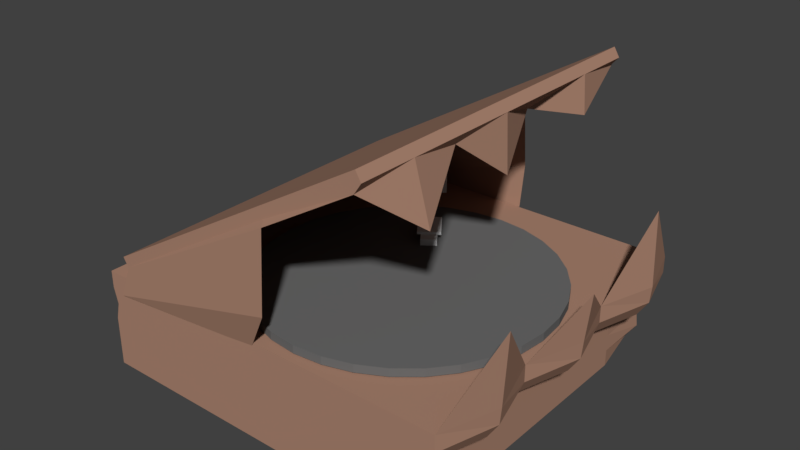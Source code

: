 # Source: mimic_record_player.blend  (saved by Blender 2.78.0; exported with 4.5.12 LTS)
import bpy
from mathutils import Matrix  # noqa: F401  (used for matrix-valued properties, if any)

bpy.ops.wm.read_factory_settings(use_empty=True)
scene = bpy.context.scene
scene.name = 'Scene'

# ---- collections
col_collection_1 = bpy.data.collections.new('Collection 1'); scene.collection.children.link(col_collection_1)

# ---- materials (node trees are filled in below, after node groups)
mat_metal = bpy.data.materials.new('Metal')
mat_metal.alpha_threshold = 0.0
mat_metal.use_transparent_shadow = False
mat_metal.roughness = 0.5
mat_wood = bpy.data.materials.new('Wood')
mat_wood.alpha_threshold = 0.0
mat_wood.use_transparent_shadow = False
mat_wood.preview_render_type = 'CUBE'
mat_wood.diffuse_color = (0.4125, 0.2346, 0.1651, 1.0)
mat_wood.roughness = 0.5
mat_wood.specular_intensity = 0.6145
mat_vinyl = bpy.data.materials.new('Vinyl')
mat_vinyl.alpha_threshold = 0.0
mat_vinyl.use_transparent_shadow = False
mat_vinyl.diffuse_color = (0.1523, 0.1523, 0.1523, 1.0)
mat_vinyl.roughness = 0.5

# ---- material node trees

# ---- world
world_world = bpy.data.worlds.new('World'); scene.world = world_world
world_world.color = (0.05088, 0.05088, 0.05088)
world_world.use_sun_shadow = False
world_world.sun_shadow_jitter_overblur = 0.0
world_world.cycles.sampling_method = 'MANUAL'

# ---- meshes
me_cube_001 = bpy.data.meshes.new('Cube.001')
me_cube_001.from_pydata([(-1.0, -1.0, -0.5953), (-1.0, -1.0, 0.7864), (-1.0, 1.0, -0.5953), (-1.0, 0.9485, 0.8357), (1.0, -1.0, -0.5953), (1.0, -1.0, 0.5294), (1.0, 1.0, -0.5953), (1.0, 0.9485, 0.5787), (-1.0, 0.0, -0.5953), (-1.0, -1.0, 0.0), (-1.0, 0.0, 1.0), (-1.0, 1.0, 0.0), (0.0, 1.0, -0.5953), (0.0, 0.9485, 0.8357), (1.0, 1.0, 0.0), (1.0, 0.0, -0.5953), (1.0, 0.0, 0.743), (1.0, -1.0, 0.0), (0.0, -1.0, -0.5953), (0.0, -1.0, 0.7864), (0.0, 0.0, 1.0), (0.0, -1.0, 0.0), (1.0, 0.0, 0.0), (0.0, 1.0, 0.0), (-1.0, 0.0, 0.0), (-1.0, -0.5, -0.5953), (-1.0, -1.0, 0.5), (-1.0, 0.5, 1.0), (-1.0, 1.0, -0.5), (-0.5, 1.0, -0.5953), (0.5, 0.9485, 0.8357), (1.0, 1.0, -0.5), (1.0, 0.5, -0.5953), (1.0, -0.5, 0.743), (1.0, -1.0, -0.5), (0.5, -1.0, -0.5953), (-0.5, -1.0, 0.7864), (-1.0, 0.5, -0.5953), (-1.0, -1.0, -0.5), (-1.0, -0.5, 1.0), (-1.0, 1.0, 0.5), (0.5, 1.0, -0.5953), (-0.5, 0.9485, 0.8357), (1.0, 1.0, 0.5), (1.0, -0.5, -0.5953), (1.0, 0.5, 0.743), (1.0, -1.0, 0.5), (-0.5, -1.0, -0.5953), (0.5, -1.0, 0.7864), (0.0, -0.5, 1.0), (0.0, 0.5, 1.0), (0.5, 0.0, 1.0), (-0.5, 0.0, 1.0), (0.0, -0.5, -0.5953), (-0.5, 0.0, -0.5953), (0.5, 0.0, -0.5953), (-0.5, -1.0, 0.0), (0.5, -1.0, 0.0), (0.0, -1.0, -0.5), (0.0, -1.0, 0.5), (1.0, -0.5, 0.0), (1.0, 0.5, 0.0), (1.0, 0.0, -0.5), (1.0, 0.0, 0.5), (0.5, 1.0, 0.0), (-0.5, 1.0, 0.0), (0.0, 1.0, -0.5), (0.0, 1.0, 0.5), (-1.0, 0.5, 0.0), (-1.0, -0.5, 0.0), (-1.0, 0.0, -0.5), (-1.0, 0.0, 0.5), (-1.0, -0.5, 0.5), (-1.0, -0.5, -0.5), (-1.0, 0.5, -0.5), (-0.5, 1.0, 0.5), (-0.5, 1.0, -0.5), (0.5, 1.0, -0.5), (1.0, 0.5, 0.5), (1.0, 0.5, -0.5), (1.0, -0.5, -0.5), (0.5, -1.0, 0.5), (0.5, -1.0, -0.5), (-0.5, -1.0, -0.5), (-0.01392, 0.5304, -0.6481), (-0.5, 0.5, 1.0), (0.5, 0.5, 1.0), (0.5, -0.5, 1.0), (-0.5, -0.5, 1.0), (-0.5, -1.0, 0.5), (1.0, -0.5, 0.5), (0.5, 1.0, 0.5), (-1.0, 0.5, 0.5), (0.0, 0.0, -2.824), (0.3623, 0.0, -2.824), (-1.49e-08, -0.3623, -2.824), (-0.3623, 0.0, -2.824), (5.96e-08, 0.3623, -2.824)], [], [(92, 27, 3, 40), (91, 30, 7, 43), (90, 33, 5, 46), (89, 36, 1, 26), (53, 44, 4, 35), (88, 39, 1, 36), (87, 49, 19, 48), (86, 50, 20, 51), (85, 27, 10, 52), (53, 18, 47), (84, 32, 15, 55), (83, 56, 9, 38), (82, 57, 21, 58), (81, 48, 19, 59), (80, 60, 17, 34), (79, 61, 22, 62), (78, 45, 16, 63), (77, 64, 14, 31), (76, 65, 23, 66), (75, 42, 13, 67), (74, 68, 11, 28), (73, 69, 24, 70), (72, 39, 10, 71), (69, 72, 71, 24), (9, 26, 72, 69), (26, 1, 39, 72), (25, 73, 70, 8), (0, 38, 73, 25), (38, 9, 69, 73), (37, 74, 28, 2), (8, 70, 74, 37), (70, 24, 68, 74), (65, 75, 67, 23), (11, 40, 75, 65), (40, 3, 42, 75), (29, 76, 66, 12), (2, 28, 76, 29), (28, 11, 65, 76), (41, 77, 31, 6), (12, 66, 77, 41), (66, 23, 64, 77), (61, 78, 63, 22), (14, 43, 78, 61), (43, 7, 45, 78), (32, 79, 62, 15), (6, 31, 79, 32), (31, 14, 61, 79), (44, 80, 34, 4), (15, 62, 80, 44), (62, 22, 60, 80), (57, 81, 59, 21), (17, 46, 81, 57), (46, 5, 48, 81), (35, 82, 58, 18), (4, 34, 82, 35), (34, 17, 57, 82), (47, 83, 38, 0), (18, 58, 83, 47), (58, 21, 56, 83), (12, 41, 84), (41, 6, 32, 84), (37, 84, 54, 8), (2, 29, 84, 37), (29, 12, 84), (25, 53, 47, 0), (8, 54, 53, 25), (54, 84, 97, 96), (50, 85, 52, 20), (13, 42, 85, 50), (42, 3, 27, 85), (45, 86, 51, 16), (7, 30, 86, 45), (30, 13, 50, 86), (33, 87, 48, 5), (16, 51, 87, 33), (51, 20, 49, 87), (49, 88, 36, 19), (20, 52, 88, 49), (52, 10, 39, 88), (53, 35, 18), (55, 15, 44, 53), (56, 89, 26, 9), (21, 59, 89, 56), (59, 19, 36, 89), (60, 90, 46, 17), (22, 63, 90, 60), (63, 16, 33, 90), (64, 91, 43, 14), (23, 67, 91, 64), (67, 13, 30, 91), (68, 92, 40, 11), (24, 71, 92, 68), (71, 10, 27, 92), (97, 93, 96), (97, 94, 93), (96, 93, 95), (93, 94, 95), (84, 55, 94, 97), (53, 54, 96, 95), (55, 53, 95, 94)])
_uv = me_cube_001.uv_layers.new(name='UVMap')
_uv.uv.foreach_set('vector', [0.06481, 0.6666, 0.06481, 0.7272, 0.02503, 0.7092, 0.02046, 0.6687, 0.1377, 0.6635, 0.111, 0.6605, 0.1302, 0.6327, 0.1364, 0.6357, 0.1404, 0.5503, 0.1209, 0.5503, 0.1393, 0.5219, 0.1417, 0.5219, 0.1767, 0.5821, 0.1767, 0.5474, 0.2199, 0.5493, 0.2199, 0.584, 0.1758, 0.6082, 0.1758, 0.5135, 0.2234, 0.5135, 0.2234, 0.5608, 0.0766, 0.6827, 0.07668, 0.7345, 0.02456, 0.7324, 0.02448, 0.6806, 0.07645, 0.5791, 0.07652, 0.6309, 0.0244, 0.6288, 0.02433, 0.577, 0.1812, 0.5791, 0.1813, 0.6309, 0.1289, 0.6309, 0.1288, 0.5791, 0.1813, 0.6826, 0.1814, 0.7344, 0.129, 0.7344, 0.129, 0.6827, 0.1758, 0.6082, 0.2234, 0.6082, 0.2234, 0.6555, 0.07764, 0.6095, 0.08047, 0.5135, 0.1281, 0.5135, 0.1281, 0.5608, 0.1767, 0.7033, 0.1767, 0.6427, 0.2199, 0.6446, 0.2199, 0.7051, 0.09035, 0.6995, 0.09035, 0.639, 0.1335, 0.6408, 0.1335, 0.7014, 0.09035, 0.5784, 0.09035, 0.5437, 0.1335, 0.5456, 0.1335, 0.5803, 0.2204, 0.5504, 0.1804, 0.5503, 0.1817, 0.5219, 0.2218, 0.5219, 0.2178, 0.6073, 0.1778, 0.6072, 0.1791, 0.5788, 0.2191, 0.5788, 0.1377, 0.6072, 0.1183, 0.6072, 0.1196, 0.5788, 0.1391, 0.5788, 0.2178, 0.6635, 0.1778, 0.6635, 0.1764, 0.6357, 0.2165, 0.6357, 0.2204, 0.7192, 0.1804, 0.7191, 0.1791, 0.6913, 0.2191, 0.6913, 0.1404, 0.7191, 0.1136, 0.7162, 0.1123, 0.6884, 0.1391, 0.6913, 0.06481, 0.5455, 0.06481, 0.6061, 0.02046, 0.6082, 0.02046, 0.5476, 0.1535, 0.5412, 0.1535, 0.6018, 0.1092, 0.6039, 0.1092, 0.5434, 0.1535, 0.6623, 0.1535, 0.7229, 0.1092, 0.725, 0.1092, 0.6645, 0.1535, 0.6018, 0.1535, 0.6623, 0.1092, 0.6645, 0.1092, 0.6039, 0.1979, 0.5997, 0.1979, 0.6602, 0.1535, 0.6623, 0.1535, 0.6018, 0.1979, 0.6602, 0.1979, 0.6949, 0.1535, 0.7229, 0.1535, 0.6623, 0.1535, 0.5297, 0.1535, 0.5412, 0.1092, 0.5434, 0.1092, 0.5318, 0.1979, 0.5276, 0.1979, 0.5391, 0.1535, 0.5412, 0.1535, 0.5297, 0.1979, 0.5391, 0.1979, 0.5997, 0.1535, 0.6018, 0.1535, 0.5412, 0.06481, 0.534, 0.06481, 0.5455, 0.02046, 0.5476, 0.02046, 0.5361, 0.1092, 0.5318, 0.1092, 0.5434, 0.06481, 0.5455, 0.06481, 0.534, 0.1092, 0.5434, 0.1092, 0.6039, 0.06481, 0.6061, 0.06481, 0.5455, 0.1804, 0.7191, 0.1404, 0.7191, 0.1391, 0.6913, 0.1791, 0.6913, 0.1817, 0.7395, 0.1417, 0.7395, 0.1404, 0.7191, 0.1804, 0.7191, 0.1417, 0.7395, 0.115, 0.7366, 0.1136, 0.7162, 0.1404, 0.7191, 0.2281, 0.7192, 0.2204, 0.7192, 0.2191, 0.6913, 0.2267, 0.6914, 0.2294, 0.7395, 0.2218, 0.7395, 0.2204, 0.7192, 0.2281, 0.7192, 0.2218, 0.7395, 0.1817, 0.7395, 0.1804, 0.7191, 0.2204, 0.7192, 0.2254, 0.6635, 0.2178, 0.6635, 0.2165, 0.6357, 0.2241, 0.6357, 0.2267, 0.6914, 0.2191, 0.6913, 0.2178, 0.6635, 0.2254, 0.6635, 0.2191, 0.6913, 0.1791, 0.6913, 0.1778, 0.6635, 0.2178, 0.6635, 0.1778, 0.6072, 0.1377, 0.6072, 0.1391, 0.5788, 0.1791, 0.5788, 0.1764, 0.6357, 0.1364, 0.6357, 0.1377, 0.6072, 0.1778, 0.6072, 0.1364, 0.6357, 0.1302, 0.6327, 0.1183, 0.6072, 0.1377, 0.6072, 0.2254, 0.6073, 0.2178, 0.6073, 0.2191, 0.5788, 0.2267, 0.5788, 0.2241, 0.6357, 0.2165, 0.6357, 0.2178, 0.6073, 0.2254, 0.6073, 0.2165, 0.6357, 0.1764, 0.6357, 0.1778, 0.6072, 0.2178, 0.6073, 0.2281, 0.5504, 0.2204, 0.5504, 0.2218, 0.5219, 0.2294, 0.5219, 0.2267, 0.5788, 0.2191, 0.5788, 0.2204, 0.5504, 0.2281, 0.5504, 0.2191, 0.5788, 0.1791, 0.5788, 0.1804, 0.5503, 0.2204, 0.5504, 0.09035, 0.639, 0.09035, 0.5784, 0.1335, 0.5803, 0.1335, 0.6408, 0.04717, 0.6371, 0.04717, 0.5765, 0.09035, 0.5784, 0.09035, 0.639, 0.04717, 0.5765, 0.04717, 0.573, 0.09035, 0.5437, 0.09035, 0.5784, 0.09035, 0.7111, 0.09035, 0.6995, 0.1335, 0.7014, 0.1335, 0.713, 0.04717, 0.7092, 0.04717, 0.6977, 0.09035, 0.6995, 0.09035, 0.7111, 0.04717, 0.6977, 0.04717, 0.6371, 0.09035, 0.639, 0.09035, 0.6995, 0.1767, 0.7148, 0.1767, 0.7033, 0.2199, 0.7051, 0.2199, 0.7167, 0.1335, 0.713, 0.1335, 0.7014, 0.1767, 0.7033, 0.1767, 0.7148, 0.1335, 0.7014, 0.1335, 0.6408, 0.1767, 0.6427, 0.1767, 0.7033, 0.03282, 0.6082, 0.03282, 0.5608, 0.07764, 0.6095, 0.03282, 0.5608, 0.03282, 0.5135, 0.08047, 0.5135, 0.07764, 0.6095, 0.08047, 0.7028, 0.07764, 0.6095, 0.1281, 0.6555, 0.1281, 0.7028, 0.03282, 0.7028, 0.03282, 0.6555, 0.07764, 0.6095, 0.08047, 0.7028, 0.03282, 0.6555, 0.03282, 0.6082, 0.07764, 0.6095, 0.1758, 0.7028, 0.1758, 0.6082, 0.2234, 0.6555, 0.2234, 0.7028, 0.1281, 0.7028, 0.1281, 0.6555, 0.1758, 0.6082, 0.1758, 0.7028, 0.1289, 0.5123, 0.1944, 0.5137, 0.1944, 0.7106, 0.1479, 0.7129, 0.1813, 0.6309, 0.1813, 0.6826, 0.129, 0.6827, 0.1289, 0.6309, 0.2284, 0.6292, 0.2285, 0.681, 0.1813, 0.6826, 0.1813, 0.6309, 0.2285, 0.681, 0.2286, 0.7328, 0.1814, 0.7344, 0.1813, 0.6826, 0.1814, 0.5248, 0.1812, 0.5791, 0.1288, 0.5791, 0.129, 0.5248, 0.2286, 0.5232, 0.2284, 0.5775, 0.1812, 0.5791, 0.1814, 0.5248, 0.2284, 0.5775, 0.2284, 0.6292, 0.1813, 0.6309, 0.1812, 0.5791, 0.07668, 0.5248, 0.07645, 0.5791, 0.02433, 0.577, 0.02456, 0.5227, 0.129, 0.5248, 0.1288, 0.5791, 0.07645, 0.5791, 0.07668, 0.5248, 0.1288, 0.5791, 0.1289, 0.6309, 0.07652, 0.6309, 0.07645, 0.5791, 0.07652, 0.6309, 0.0766, 0.6827, 0.02448, 0.6806, 0.0244, 0.6288, 0.1289, 0.6309, 0.129, 0.6827, 0.0766, 0.6827, 0.07652, 0.6309, 0.129, 0.6827, 0.129, 0.7344, 0.07668, 0.7345, 0.0766, 0.6827, 0.1758, 0.6082, 0.2234, 0.5608, 0.2234, 0.6082, 0.1281, 0.5608, 0.1281, 0.5135, 0.1758, 0.5135, 0.1758, 0.6082, 0.1767, 0.6427, 0.1767, 0.5821, 0.2199, 0.584, 0.2199, 0.6446, 0.1335, 0.6408, 0.1335, 0.5803, 0.1767, 0.5821, 0.1767, 0.6427, 0.1335, 0.5803, 0.1335, 0.5456, 0.1767, 0.5474, 0.1767, 0.5821, 0.1804, 0.5503, 0.1404, 0.5503, 0.1417, 0.5219, 0.1817, 0.5219, 0.1791, 0.5788, 0.1391, 0.5788, 0.1404, 0.5503, 0.1804, 0.5503, 0.1391, 0.5788, 0.1196, 0.5788, 0.1209, 0.5503, 0.1404, 0.5503, 0.1778, 0.6635, 0.1377, 0.6635, 0.1364, 0.6357, 0.1764, 0.6357, 0.1791, 0.6913, 0.1391, 0.6913, 0.1377, 0.6635, 0.1778, 0.6635, 0.1391, 0.6913, 0.1123, 0.6884, 0.111, 0.6605, 0.1377, 0.6635, 0.06481, 0.6061, 0.06481, 0.6666, 0.02046, 0.6687, 0.02046, 0.6082, 0.1092, 0.6039, 0.1092, 0.6645, 0.06481, 0.6666, 0.06481, 0.6061, 0.1092, 0.6645, 0.1092, 0.725, 0.06481, 0.7272, 0.06481, 0.6666, 0.02767, 0.5637, 0.05895, 0.5947, 0.02767, 0.6258, 0.02767, 0.5637, 0.09024, 0.5637, 0.05895, 0.5947, 0.02767, 0.6258, 0.05895, 0.5947, 0.09024, 0.6258, 0.05895, 0.5947, 0.09024, 0.5637, 0.09024, 0.6258, 0.1495, 0.712, 0.08223, 0.7127, 0.103, 0.5123, 0.1495, 0.5151, 0.09741, 0.7013, 0.03474, 0.7013, 0.04337, 0.5049, 0.08878, 0.5049, 0.09995, 0.7318, 0.01359, 0.7318, 0.03044, 0.5146, 0.09302, 0.5146])
me_cube_001.materials.append(mat_metal)
me_cube_001.use_remesh_preserve_volume = False
me_cube_001.use_remesh_preserve_attributes = False
me_cube_001.use_mirror_vertex_groups = False
me_cube_001.update()
me_cube_002 = bpy.data.meshes.new('Cube.002')
me_cube_002.from_pydata([(-1.0, -1.0, -1.0), (-1.0, -1.0, 1.0), (-1.0, 1.0, -1.0), (-1.0, 1.0, 1.0), (1.0, -1.0, -1.0), (1.0, -1.0, 1.0), (1.0, 1.0, -1.0), (1.0, 1.0, 1.0), (-1.0, 0.0, -1.0), (-1.0, -1.0, 0.0), (-1.0, 0.0, 1.0), (-1.0, 1.0, 0.0), (0.0, 1.0, -1.0), (0.0, 1.0, 1.0), (1.0, 1.0, 0.0), (1.0, 0.0, -1.0), (1.0, 0.0, 1.0), (1.0, -1.0, 0.0), (0.0, -1.0, -1.0), (0.0, -1.0, 1.0), (0.0, 0.0, 1.0), (1.614, -0.6869, -5.945), (0.0, -1.0, 0.0), (1.0, 0.0, 0.0), (0.0, 1.0, 0.0), (-1.0, 0.0, 0.0), (-1.0, -0.5, -1.0), (-1.0, -1.0, 0.5), (-1.0, 0.5, 1.0), (-1.0, 1.0, -0.5), (-0.5, 1.0, -1.0), (0.5, 1.0, 1.0), (1.0, 1.0, -0.5), (1.0, 0.5, -1.0), (1.0, -0.5, 1.0), (1.0, -1.0, -0.5), (0.5, -1.0, -1.0), (-0.5, -1.0, 1.0), (-1.0, 0.5, -1.0), (-1.0, -1.0, -0.5), (-1.0, -0.5, 1.0), (-1.0, 1.0, 0.5), (0.5, 1.0, -1.0), (-0.5, 1.0, 1.0), (1.0, 1.0, 0.5), (1.0, -0.5, -1.0), (1.0, 0.5, 1.0), (1.0, -1.0, 0.5), (-0.5, -1.0, -1.0), (0.5, -1.0, 1.0), (0.0, -0.5, 1.0), (0.0, 0.5, 1.0), (0.5, 0.0, 1.0), (-0.5, 0.0, 1.0), (2.98e-08, -0.6869, -1.0), (-2.98e-08, 0.6869, -1.0), (-0.6869, 2.98e-08, -1.0), (0.6869, -2.98e-08, -1.0), (-0.5, -1.0, 0.0), (0.5, -1.0, 0.0), (0.0, -1.0, -0.5), (0.0, -1.0, 0.5), (1.0, -0.5, 0.0), (1.0, 0.5, 0.0), (1.0, 0.0, -0.5), (1.0, 0.0, 0.5), (0.5, 1.0, 0.0), (-0.5, 1.0, 0.0), (0.0, 1.0, -0.5), (0.0, 1.0, 0.5), (-1.0, 0.5, 0.0), (-1.0, -0.5, 0.0), (-1.0, 0.0, -0.5), (-1.0, 0.0, 0.5), (-1.0, -0.5, 0.5), (-1.0, -0.5, -0.5), (-1.0, 0.5, -0.5), (-0.5, 1.0, 0.5), (-0.5, 1.0, -0.5), (0.5, 1.0, -0.5), (1.0, 0.5, 0.5), (1.0, 0.5, -0.5), (1.0, -0.5, -0.5), (0.5, -1.0, 0.5), (0.5, -1.0, -0.5), (-0.5, -1.0, -0.5), (0.6869, 0.6869, -1.0), (-0.6869, 0.6869, -1.0), (-0.6869, -0.6869, -1.0), (-0.5, 0.5, 1.0), (0.5, 0.5, 1.0), (0.5, -0.5, 1.0), (-0.5, -0.5, 1.0), (0.6869, -0.6869, -1.0), (-0.5, -1.0, 0.5), (1.0, -0.5, 0.5), (0.5, 1.0, 0.5), (-1.0, 0.5, 0.5), (-2.98e-08, 0.6869, -5.945), (0.0, 0.0, -5.945), (0.6869, -2.98e-08, -5.945), (2.98e-08, -0.6869, -5.945), (-0.6869, 2.98e-08, -5.945), (0.6869, 0.6869, -5.945), (-0.6869, 0.6869, -5.945), (-0.6869, -0.6869, -5.945), (0.6869, -0.6869, -5.945), (1.614, -0.6869, -1.0), (1.614, 0.6869, -1.0), (1.614, -1.49e-07, -1.0), (1.614, 0.6869, -5.945), (1.614, -1.49e-07, -5.945)], [], [(97, 28, 3, 41), (96, 31, 7, 44), (95, 34, 5, 47), (94, 37, 1, 27), (93, 45, 4, 36), (92, 40, 1, 37), (91, 50, 19, 49), (90, 51, 20, 52), (89, 28, 10, 53), (88, 54, 18, 48), (54, 88, 105, 101), (86, 33, 15, 57), (85, 58, 9, 39), (84, 59, 22, 60), (83, 49, 19, 61), (82, 62, 17, 35), (81, 63, 23, 64), (80, 46, 16, 65), (79, 66, 14, 32), (78, 67, 24, 68), (77, 43, 13, 69), (76, 70, 11, 29), (75, 71, 25, 72), (74, 40, 10, 73), (71, 74, 73, 25), (9, 27, 74, 71), (27, 1, 40, 74), (26, 75, 72, 8), (0, 39, 75, 26), (39, 9, 71, 75), (38, 76, 29, 2), (8, 72, 76, 38), (72, 25, 70, 76), (67, 77, 69, 24), (11, 41, 77, 67), (41, 3, 43, 77), (30, 78, 68, 12), (2, 29, 78, 30), (29, 11, 67, 78), (42, 79, 32, 6), (12, 68, 79, 42), (68, 24, 66, 79), (63, 80, 65, 23), (14, 44, 80, 63), (44, 7, 46, 80), (33, 81, 64, 15), (6, 32, 81, 33), (32, 14, 63, 81), (45, 82, 35, 4), (15, 64, 82, 45), (64, 23, 62, 82), (59, 83, 61, 22), (17, 47, 83, 59), (47, 5, 49, 83), (36, 84, 60, 18), (4, 35, 84, 36), (35, 17, 59, 84), (48, 85, 39, 0), (18, 60, 85, 48), (60, 22, 58, 85), (55, 86, 103, 98), (12, 42, 86, 55), (42, 6, 33, 86), (38, 87, 56, 8), (2, 30, 87, 38), (30, 12, 55, 87), (26, 88, 48, 0), (8, 56, 88, 26), (56, 87, 104, 102), (51, 89, 53, 20), (13, 43, 89, 51), (43, 3, 28, 89), (46, 90, 52, 16), (7, 31, 90, 46), (31, 13, 51, 90), (34, 91, 49, 5), (16, 52, 91, 34), (52, 20, 50, 91), (50, 92, 37, 19), (20, 53, 92, 50), (53, 10, 40, 92), (54, 93, 36, 18), (93, 54, 101, 106), (57, 15, 45, 93), (58, 94, 27, 9), (22, 61, 94, 58), (61, 19, 37, 94), (62, 95, 47, 17), (23, 65, 95, 62), (65, 16, 34, 95), (66, 96, 44, 14), (24, 69, 96, 66), (69, 13, 31, 96), (70, 97, 41, 11), (25, 73, 97, 70), (73, 10, 28, 97), (104, 98, 99, 102), (98, 103, 100, 99), (102, 99, 101, 105), (99, 100, 106, 101), (106, 100, 111, 21), (88, 56, 102, 105), (103, 86, 108, 110), (87, 55, 98, 104), (108, 109, 111, 110), (109, 107, 21, 111), (100, 103, 110, 111), (86, 57, 109, 108), (93, 106, 21, 107), (57, 93, 107, 109)])
_uv = me_cube_002.uv_layers.new(name='UVMap')
_uv.uv.foreach_set('vector', [0.06082, 0.5946, 0.01383, 0.5946, 0.01383, 0.55, 0.06082, 0.55, 0.06395, 0.6701, 0.06395, 0.7147, 0.01695, 0.7147, 0.01695, 0.6701, 0.07801, 0.5732, 0.03102, 0.5732, 0.03102, 0.5287, 0.07801, 0.5287, 0.1611, 0.556, 0.1611, 0.5115, 0.208, 0.5115, 0.208, 0.556, 0.188, 0.5576, 0.1704, 0.5297, 0.2174, 0.5297, 0.2174, 0.5743, 0.09832, 0.6936, 0.09832, 0.7381, 0.05133, 0.7381, 0.05133, 0.6936, 0.09832, 0.6045, 0.09832, 0.649, 0.05133, 0.649, 0.05133, 0.6045, 0.1923, 0.6045, 0.1923, 0.649, 0.1453, 0.649, 0.1453, 0.6045, 0.1923, 0.6936, 0.1923, 0.7381, 0.1453, 0.7381, 0.1453, 0.6936, 0.188, 0.68, 0.188, 0.6188, 0.2174, 0.6188, 0.2174, 0.6634, 0.1784, 0.5304, 0.2255, 0.5304, 0.2255, 0.73, 0.1784, 0.73, 0.05888, 0.5576, 0.07645, 0.5297, 0.1234, 0.5297, 0.1234, 0.5576, 0.1611, 0.6451, 0.1611, 0.6006, 0.208, 0.6006, 0.208, 0.6451, 0.06707, 0.6451, 0.06707, 0.6006, 0.1141, 0.6006, 0.1141, 0.6451, 0.06707, 0.556, 0.06707, 0.5115, 0.1141, 0.5115, 0.1141, 0.556, 0.172, 0.5732, 0.125, 0.5732, 0.125, 0.5287, 0.172, 0.5287, 0.172, 0.6623, 0.125, 0.6623, 0.125, 0.6178, 0.172, 0.6178, 0.07801, 0.6623, 0.03102, 0.6623, 0.03102, 0.6178, 0.07801, 0.6178, 0.06395, 0.581, 0.06395, 0.6256, 0.01695, 0.6256, 0.01695, 0.581, 0.1579, 0.581, 0.1579, 0.6256, 0.1109, 0.6256, 0.1109, 0.581, 0.1579, 0.6701, 0.1579, 0.7147, 0.1109, 0.7147, 0.1109, 0.6701, 0.1548, 0.5946, 0.1078, 0.5946, 0.1078, 0.55, 0.1548, 0.55, 0.1548, 0.6837, 0.1078, 0.6837, 0.1078, 0.6391, 0.1548, 0.6391, 0.06082, 0.6837, 0.01383, 0.6837, 0.01383, 0.6391, 0.06082, 0.6391, 0.1078, 0.6837, 0.06082, 0.6837, 0.06082, 0.6391, 0.1078, 0.6391, 0.1078, 0.7282, 0.06082, 0.7282, 0.06082, 0.6837, 0.1078, 0.6837, 0.06082, 0.7282, 0.01383, 0.7282, 0.01383, 0.6837, 0.06082, 0.6837, 0.2018, 0.6837, 0.1548, 0.6837, 0.1548, 0.6391, 0.2018, 0.6391, 0.2018, 0.7282, 0.1548, 0.7282, 0.1548, 0.6837, 0.2018, 0.6837, 0.1548, 0.7282, 0.1078, 0.7282, 0.1078, 0.6837, 0.1548, 0.6837, 0.2018, 0.5946, 0.1548, 0.5946, 0.1548, 0.55, 0.2018, 0.55, 0.2018, 0.6391, 0.1548, 0.6391, 0.1548, 0.5946, 0.2018, 0.5946, 0.1548, 0.6391, 0.1078, 0.6391, 0.1078, 0.5946, 0.1548, 0.5946, 0.1579, 0.6256, 0.1579, 0.6701, 0.1109, 0.6701, 0.1109, 0.6256, 0.2049, 0.6256, 0.2049, 0.6701, 0.1579, 0.6701, 0.1579, 0.6256, 0.2049, 0.6701, 0.2049, 0.7147, 0.1579, 0.7147, 0.1579, 0.6701, 0.1579, 0.5365, 0.1579, 0.581, 0.1109, 0.581, 0.1109, 0.5365, 0.2049, 0.5365, 0.2049, 0.581, 0.1579, 0.581, 0.1579, 0.5365, 0.2049, 0.581, 0.2049, 0.6256, 0.1579, 0.6256, 0.1579, 0.581, 0.06395, 0.5365, 0.06395, 0.581, 0.01695, 0.581, 0.01695, 0.5365, 0.1109, 0.5365, 0.1109, 0.581, 0.06395, 0.581, 0.06395, 0.5365, 0.1109, 0.581, 0.1109, 0.6256, 0.06395, 0.6256, 0.06395, 0.581, 0.125, 0.6623, 0.07801, 0.6623, 0.07801, 0.6178, 0.125, 0.6178, 0.125, 0.7069, 0.07801, 0.7069, 0.07801, 0.6623, 0.125, 0.6623, 0.07801, 0.7069, 0.03102, 0.7069, 0.03102, 0.6623, 0.07801, 0.6623, 0.219, 0.6623, 0.172, 0.6623, 0.172, 0.6178, 0.219, 0.6178, 0.219, 0.7069, 0.172, 0.7069, 0.172, 0.6623, 0.219, 0.6623, 0.172, 0.7069, 0.125, 0.7069, 0.125, 0.6623, 0.172, 0.6623, 0.219, 0.5732, 0.172, 0.5732, 0.172, 0.5287, 0.219, 0.5287, 0.219, 0.6178, 0.172, 0.6178, 0.172, 0.5732, 0.219, 0.5732, 0.172, 0.6178, 0.125, 0.6178, 0.125, 0.5732, 0.172, 0.5732, 0.06707, 0.6006, 0.06707, 0.556, 0.1141, 0.556, 0.1141, 0.6006, 0.02008, 0.6006, 0.02008, 0.556, 0.06707, 0.556, 0.06707, 0.6006, 0.02008, 0.556, 0.02008, 0.5115, 0.06707, 0.5115, 0.06707, 0.556, 0.06707, 0.6897, 0.06707, 0.6451, 0.1141, 0.6451, 0.1141, 0.6897, 0.02008, 0.6897, 0.02008, 0.6451, 0.06707, 0.6451, 0.06707, 0.6897, 0.02008, 0.6451, 0.02008, 0.6006, 0.06707, 0.6006, 0.06707, 0.6451, 0.1611, 0.6897, 0.1611, 0.6451, 0.208, 0.6451, 0.208, 0.6897, 0.1141, 0.6897, 0.1141, 0.6451, 0.1611, 0.6451, 0.1611, 0.6897, 0.1141, 0.6451, 0.1141, 0.6006, 0.1611, 0.6006, 0.1611, 0.6451, 0.1773, 0.7345, 0.1302, 0.7345, 0.1302, 0.5349, 0.1773, 0.5349, 0.02945, 0.6188, 0.02945, 0.5743, 0.05888, 0.5576, 0.05888, 0.6188, 0.02945, 0.5743, 0.02945, 0.5297, 0.07645, 0.5297, 0.05888, 0.5576, 0.07645, 0.7079, 0.05888, 0.68, 0.1234, 0.68, 0.1234, 0.7079, 0.02945, 0.7079, 0.02945, 0.6634, 0.05888, 0.68, 0.07645, 0.7079, 0.02945, 0.6634, 0.02945, 0.6188, 0.05888, 0.6188, 0.05888, 0.68, 0.1704, 0.7079, 0.188, 0.68, 0.2174, 0.6634, 0.2174, 0.7079, 0.1234, 0.7079, 0.1234, 0.68, 0.188, 0.68, 0.1704, 0.7079, 0.156, 0.5304, 0.2031, 0.5304, 0.2031, 0.73, 0.156, 0.73, 0.1923, 0.649, 0.1923, 0.6936, 0.1453, 0.6936, 0.1453, 0.649, 0.2393, 0.649, 0.2393, 0.6936, 0.1923, 0.6936, 0.1923, 0.649, 0.2393, 0.6936, 0.2393, 0.7381, 0.1923, 0.7381, 0.1923, 0.6936, 0.1923, 0.5599, 0.1923, 0.6045, 0.1453, 0.6045, 0.1453, 0.5599, 0.2393, 0.5599, 0.2393, 0.6045, 0.1923, 0.6045, 0.1923, 0.5599, 0.2393, 0.6045, 0.2393, 0.649, 0.1923, 0.649, 0.1923, 0.6045, 0.09832, 0.5599, 0.09832, 0.6045, 0.05133, 0.6045, 0.05133, 0.5599, 0.1453, 0.5599, 0.1453, 0.6045, 0.09832, 0.6045, 0.09832, 0.5599, 0.1453, 0.6045, 0.1453, 0.649, 0.09832, 0.649, 0.09832, 0.6045, 0.09832, 0.649, 0.09832, 0.6936, 0.05133, 0.6936, 0.05133, 0.649, 0.1453, 0.649, 0.1453, 0.6936, 0.09832, 0.6936, 0.09832, 0.649, 0.1453, 0.6936, 0.1453, 0.7381, 0.09832, 0.7381, 0.09832, 0.6936, 0.188, 0.6188, 0.188, 0.5576, 0.2174, 0.5743, 0.2174, 0.6188, 0.1313, 0.5304, 0.1784, 0.5304, 0.1784, 0.73, 0.1313, 0.73, 0.1234, 0.5576, 0.1234, 0.5297, 0.1704, 0.5297, 0.188, 0.5576, 0.1611, 0.6006, 0.1611, 0.556, 0.208, 0.556, 0.208, 0.6006, 0.1141, 0.6006, 0.1141, 0.556, 0.1611, 0.556, 0.1611, 0.6006, 0.1141, 0.556, 0.1141, 0.5115, 0.1611, 0.5115, 0.1611, 0.556, 0.125, 0.5732, 0.07801, 0.5732, 0.07801, 0.5287, 0.125, 0.5287, 0.125, 0.6178, 0.07801, 0.6178, 0.07801, 0.5732, 0.125, 0.5732, 0.07801, 0.6178, 0.03102, 0.6178, 0.03102, 0.5732, 0.07801, 0.5732, 0.06395, 0.6256, 0.06395, 0.6701, 0.01695, 0.6701, 0.01695, 0.6256, 0.1109, 0.6256, 0.1109, 0.6701, 0.06395, 0.6701, 0.06395, 0.6256, 0.1109, 0.6701, 0.1109, 0.7147, 0.06395, 0.7147, 0.06395, 0.6701, 0.1078, 0.5946, 0.06082, 0.5946, 0.06082, 0.55, 0.1078, 0.55, 0.1078, 0.6391, 0.06082, 0.6391, 0.06082, 0.5946, 0.1078, 0.5946, 0.06082, 0.6391, 0.01383, 0.6391, 0.01383, 0.5946, 0.06082, 0.5946, 0.1789, 0.525, 0.1789, 0.5862, 0.1143, 0.5862, 0.1143, 0.525, 0.1789, 0.5862, 0.1789, 0.6474, 0.1143, 0.6474, 0.1143, 0.5862, 0.1143, 0.525, 0.1143, 0.5862, 0.04977, 0.5862, 0.04977, 0.525, 0.1143, 0.5862, 0.1143, 0.6474, 0.04977, 0.6474, 0.04977, 0.5862, 0.04977, 0.6474, 0.1143, 0.6474, 0.1143, 0.73, 0.04977, 0.73, 0.109, 0.5304, 0.156, 0.5304, 0.156, 0.73, 0.109, 0.73, 0.1302, 0.5349, 0.1302, 0.7345, 0.06669, 0.7345, 0.06669, 0.5349, 0.2244, 0.7345, 0.1773, 0.7345, 0.1773, 0.5349, 0.2244, 0.5349, 0.1602, 0.73, 0.1131, 0.73, 0.1131, 0.5304, 0.1602, 0.5304, 0.1131, 0.73, 0.06602, 0.73, 0.06602, 0.5304, 0.1131, 0.5304, 0.1143, 0.6474, 0.1789, 0.6474, 0.1789, 0.73, 0.1143, 0.73, 0.1097, 0.699, 0.1097, 0.6378, 0.1968, 0.6378, 0.1968, 0.699, 0.1313, 0.5304, 0.1313, 0.73, 0.06775, 0.73, 0.06775, 0.5304, 0.1097, 0.6378, 0.1097, 0.5766, 0.1968, 0.5766, 0.1968, 0.6378])
me_cube_002.materials.append(mat_metal)
me_cube_002.use_remesh_preserve_volume = False
me_cube_002.use_remesh_preserve_attributes = False
me_cube_002.use_mirror_vertex_groups = False
me_cube_002.update()
me_cylinder_001 = bpy.data.meshes.new('Cylinder.001')
me_cylinder_001.from_pydata([(0.0, 1.0, -1.0), (-9.87e-08, 0.6989, 0.6206), (1.0, 7.55e-08, -1.0), (0.6989, 1.424e-07, 0.6206), (-3.258e-07, -1.0, -1.0), (-3.264e-07, -0.6989, 0.6206), (-1.0, 9.656e-07, -1.0), (-0.6989, 7.645e-07, 0.6206), (0.7071, 0.7071, -0.3009), (0.7071, -0.7071, -0.3009), (-0.7071, -0.7071, -0.3009), (-0.7071, 0.7071, -0.3009)], [], [(6, 4, 10), (4, 5, 10), (0, 1, 8), (6, 10, 7), (3, 1, 7, 5), (5, 9, 3), (0, 6, 11), (4, 2, 9), (2, 0, 8), (0, 2, 4, 6), (8, 3, 2), (2, 3, 9), (11, 7, 1), (7, 10, 5), (1, 0, 11), (6, 7, 11), (8, 1, 3), (5, 4, 9)])
_uv = me_cylinder_001.uv_layers.new(name='UVMap')
_uv.uv.foreach_set('vector', [0.2416, 0.7016, 0.02382, 0.7438, 0.2098, 0.6147, 0.02382, 0.7438, 0.1159, 0.5249, 0.2098, 0.6147, 0.05419, 0.7016, 0.1303, 0.5165, 0.1469, 0.6498, 0.01497, 0.5873, 0.134, 0.529, 0.2392, 0.6197, 0.0539, 0.5281, 0.2049, 0.5281, 0.2049, 0.7273, 0.0539, 0.7273, 0.1159, 0.5249, 0.01915, 0.5838, 0.0238, 0.5149, 0.01402, 0.694, 0.01497, 0.5873, 0.0975, 0.6748, 0.238, 0.7382, 0.02073, 0.7293, 0.238, 0.6132, 0.1454, 0.7255, 0.05419, 0.7016, 0.1469, 0.6498, 0.06629, 0.5196, 0.2325, 0.5196, 0.2325, 0.7389, 0.06629, 0.7389, 0.0004048, 0.4975, 0.2395, 0.5049, 0.02073, 0.7293, 0.02073, 0.7293, 0.2395, 0.5049, 0.238, 0.6132, 0.0975, 0.6748, 0.2392, 0.6197, 0.2385, 0.6942, 0.2354, 0.5202, 0.2098, 0.6147, 0.1159, 0.5249, 0.1303, 0.5165, 0.05419, 0.7016, 0.02988, 0.587, 0.01497, 0.5873, 0.2392, 0.6197, 0.0975, 0.6748, 0.1469, 0.6498, 0.1303, 0.5165, 0.1941, 0.5332, 0.1159, 0.5249, 0.02382, 0.7438, 0.01915, 0.5838])
me_cylinder_001.materials.append(mat_metal)
me_cylinder_001.use_remesh_preserve_volume = False
me_cylinder_001.use_remesh_preserve_attributes = False
me_cylinder_001.use_mirror_vertex_groups = False
me_cylinder_001.update()
me_cube = bpy.data.meshes.new('Cube')
me_cube.from_pydata([(0.9761, 1.0, -1.0), (0.9761, -1.0, -1.0), (-1.0, -1.0, -1.0), (-1.0, 1.0, -1.0), (1.161, 1.0, 1.0), (1.161, -1.0, 1.0), (-1.0, -1.0, 1.0), (-1.0, 1.0, 1.0), (1.042, 0.3333, -1.0), (1.042, -0.3333, -1.0), (0.3333, 1.0, -1.0), (-0.8833, 1.0, -1.0), (1.031, 1.0, -0.3333), (1.098, 1.0, 0.3333), (0.3333, -1.0, -1.0), (-0.8833, -1.0, -1.0), (1.031, -1.0, -0.3333), (1.098, -1.0, 0.3333), (-1.0, -0.3333, -1.0), (-1.0, 0.3333, -1.0), (-1.0, -1.0, -0.3333), (-0.9759, -1.0, 0.3333), (-1.0, 1.0, -0.3333), (-0.9759, 1.0, 0.3333), (1.161, 0.3333, 1.0), (1.161, -0.3333, 1.0), (0.3333, 1.0, 1.0), (-0.8833, 1.0, 1.0), (0.3333, -1.0, 1.0), (-0.8833, -1.0, 1.0), (-1.0, -0.3333, 1.0), (-1.0, 0.3333, 1.0), (0.3574, 1.0, 0.3333), (-0.8592, 1.0, 0.3333), (0.3333, 1.0, -0.3333), (-0.8833, 1.0, -0.3333), (-1.0, -0.3333, -0.3333), (-1.0, 0.3333, -0.3333), (-0.9759, -0.3333, 0.3333), (-0.9759, 0.3333, 0.3333), (0.3333, -1.0, -0.3333), (-0.8833, -1.0, -0.3333), (0.3574, -1.0, 0.3333), (-0.8592, -1.0, 0.3333), (1.042, 0.3333, -0.3333), (1.042, -0.3333, -0.3333), (1.098, 0.3333, 0.3333), (1.098, -0.3333, 0.3333), (0.3333, 0.3333, 1.0), (0.3333, -0.3333, 1.0), (-0.8833, 0.3333, 1.0), (-0.8833, -0.3333, 1.0), (0.3333, 0.3333, -1.0), (-0.8833, 0.3333, -1.0), (0.3333, -0.3333, -1.0), (-0.8833, -0.3333, -1.0), (-0.6254, -0.7074, 0.2867), (1.042, -0.6667, -1.0), (-0.9416, 1.0, -1.0), (1.161, 1.0, 0.6667), (-0.9416, -1.0, -1.0), (1.161, -1.0, 0.6667), (-1.0, 0.6667, -1.0), (-1.0, -1.0, 0.6667), (-1.0, 1.0, 0.6667), (1.266, -0.6667, 1.0), (-0.9416, 1.0, 1.0), (-0.9416, -1.0, 1.0), (-1.0, 0.6667, 1.0), (1.042, 0.6667, -1.0), (1.042, -5.96e-08, -1.0), (0.6667, 1.0, -1.0), (-0.275, 1.0, -1.0), (1.042, 1.0, -0.6667), (1.042, 1.0, 0.0), (0.6667, -1.0, -1.0), (-0.275, -1.0, -1.0), (1.042, -1.0, -0.6667), (1.042, -1.0, 0.0), (-1.0, -0.6667, -1.0), (-1.0, 2.98e-07, -1.0), (-1.0, -1.0, -0.6667), (-1.0, -1.0, 0.0), (-1.0, 1.0, -0.6667), (-1.0, 1.0, 0.0), (1.266, 0.6667, 1.0), (1.266, -5.662e-07, 1.0), (0.6667, 1.0, 1.0), (-0.275, 1.0, 1.0), (0.6667, -1.0, 1.0), (-0.275, -1.0, 1.0), (-1.0, -0.6667, 1.0), (-1.0, 1.788e-07, 1.0), (-0.9175, 1.0, 0.3333), (0.6908, 1.0, 0.3333), (-0.2509, 1.0, 0.3333), (-0.9416, 1.0, -0.3333), (0.6667, 1.0, -0.3333), (-0.275, 1.0, -0.3333), (0.3333, 1.0, 0.6667), (-0.8833, 1.0, 0.6667), (0.3333, 1.0, 0.0), (-0.8833, 1.0, 0.0), (0.3333, 1.0, -0.6667), (-0.8833, 1.0, -0.6667), (-1.0, 0.6667, -0.3333), (-1.0, -0.6667, -0.3333), (-1.0, 2.384e-07, -0.3333), (-0.9759, 0.6667, 0.3333), (-0.9759, -0.6667, 0.3333), (-0.9759, 2.384e-07, 0.3333), (-1.0, -0.3333, -0.6667), (-1.0, 0.3333, -0.6667), (-1.0, -0.3333, 0.0), (-1.0, 0.3333, 0.0), (-1.0, -0.3333, 0.6667), (-1.0, 0.3333, 0.6667), (-0.9416, -1.0, -0.3333), (0.6667, -1.0, -0.3333), (-0.275, -1.0, -0.3333), (-0.9175, -1.0, 0.3333), (0.6908, -1.0, 0.3333), (-0.2509, -1.0, 0.3333), (0.3333, -1.0, -0.6667), (-0.8833, -1.0, -0.6667), (0.3333, -1.0, 0.0), (-0.8833, -1.0, 0.0), (0.3333, -1.0, 0.6667), (-0.8833, -1.0, 0.6667), (1.042, -0.6667, -0.3333), (1.042, 0.6667, -0.3333), (1.042, -2.384e-07, -0.3333), (1.194, -0.6667, 0.3333), (1.194, 0.6667, 0.3333), (1.194, -4.172e-07, 0.3333), (1.042, 0.3333, -0.6667), (1.042, -0.3333, -0.6667), (1.042, 0.3333, 0.0), (1.042, -0.3333, 0.0), (1.161, 0.3333, 0.6667), (1.161, -0.3333, 0.6667), (0.3333, -0.6667, 1.0), (0.3333, 0.6667, 1.0), (0.3333, -2.98e-07, 1.0), (-0.8833, -0.6667, 1.0), (-0.8833, 0.6667, 1.0), (-0.8833, -8.941e-08, 1.0), (0.6667, 0.3333, 1.0), (0.6667, -0.3333, 1.0), (-0.275, 0.3333, 1.0), (-0.275, -0.3333, 1.0), (-0.9416, 0.3333, 1.0), (-0.9416, -0.3333, 1.0), (-0.9416, 0.3333, -1.0), (0.6667, 0.3333, -1.0), (-0.275, 0.3333, -1.0), (-0.9416, -0.3333, -1.0), (0.6667, -0.3333, -1.0), (-0.275, -0.3333, -1.0), (0.3333, 0.6667, -1.0), (-0.8833, 0.6667, -1.0), (0.3333, 5.96e-08, -1.0), (-0.8833, 1.788e-07, -1.0), (0.3333, -0.6667, -1.0), (-0.8833, -0.6667, -1.0), (-0.275, -0.6667, -1.0), (0.6667, -0.6667, -1.0), (-0.275, 1.192e-07, -1.0), (0.6667, 0.0, -1.0), (-0.275, 0.6667, -1.0), (0.6667, 0.6667, -1.0), (-0.9416, 2.384e-07, -1.0), (-0.9416, 0.6667, -1.0), (-0.9416, 5.96e-08, 1.0), (-0.9416, 0.6667, 1.0), (-0.275, -2.086e-07, 1.0), (-0.275, 0.6667, 1.0), (0.6667, -4.172e-07, 1.0), (0.6667, 0.6667, 1.0), (-0.275, -0.6667, 1.0), (0.6667, -0.6667, 1.0), (1.257, -5.066e-07, 0.6667), (1.257, 0.6667, 0.6667), (1.042, -3.278e-07, 0.0), (1.042, 0.6667, 0.0), (1.042, -1.49e-07, -0.6667), (1.042, 0.6667, -0.6667), (1.042, -0.6667, 0.0), (1.042, -0.6667, -0.6667), (-0.275, -1.0, 0.6667), (0.6667, -1.0, 0.6667), (-0.275, -1.0, 0.0), (0.6667, -1.0, 0.0), (-0.275, -1.0, -0.6667), (0.6667, -1.0, -0.6667), (-0.9416, -1.0, 0.0), (-0.9416, -1.0, -0.6667), (-1.0, 2.086e-07, 0.6667), (-1.0, -0.6667, 0.6667), (-1.0, 2.384e-07, 0.0), (-1.0, -0.6667, 0.0), (-1.0, 2.682e-07, -0.6667), (-1.0, -0.6667, -0.6667), (-1.0, 0.6667, 0.0), (-1.0, 0.6667, -0.6667), (-0.275, 1.0, -0.6667), (0.6667, 1.0, -0.6667), (-0.275, 1.0, 0.0), (0.6667, 1.0, 0.0), (-0.275, 1.0, 0.6667), (0.6667, 1.0, 0.6667), (-0.9416, 1.0, 0.0), (-0.9416, 1.0, 0.6667), (-0.9416, 1.0, -0.6667), (-1.0, 0.6667, 0.6667), (-0.9416, -1.0, 0.6667), (1.257, -0.6667, 0.6667), (-0.9416, -0.6667, 1.0), (-0.9416, -0.6667, -1.0), (1.293, -0.6722, 2.396), (1.297, -5.662e-07, 1.951), (1.251, 0.6667, 2.493)], [], [(218, 60, 2, 79), (217, 91, 6, 67), (216, 65, 5, 61), (215, 67, 6, 63), (214, 68, 7, 64), (213, 58, 3, 83), (212, 93, 23, 64), (211, 96, 22, 84), (210, 94, 32, 99), (209, 95, 33, 100), (208, 97, 34, 101), (207, 98, 35, 102), (206, 71, 10, 103), (205, 72, 11, 104), (204, 105, 22, 83), (203, 108, 23, 84), (202, 106, 36, 111), (201, 107, 37, 112), (200, 109, 38, 113), (199, 110, 39, 114), (198, 91, 30, 115), (197, 92, 31, 116), (196, 117, 20, 81), (195, 120, 21, 82), (194, 118, 40, 123), (193, 119, 41, 124), (192, 121, 42, 125), (191, 122, 43, 126), (190, 89, 28, 127), (189, 90, 29, 128), (188, 129, 16, 77), (187, 132, 17, 78), (186, 130, 44, 135), (185, 131, 45, 136), (184, 133, 46, 137), (183, 134, 47, 138), (182, 85, 24, 139), (181, 86, 25, 140), (180, 141, 28, 89), (179, 144, 29, 90), (178, 142, 48, 147), (177, 143, 49, 148), (176, 145, 50, 149), (175, 146, 51, 150), (174, 68, 31, 151), (173, 92, 30, 152), (172, 153, 19, 62), (171, 156, 18, 80), (170, 154, 52, 159), (169, 155, 53, 160), (168, 157, 54, 161), (167, 158, 55, 162), (166, 75, 14, 163), (165, 76, 15, 164), (158, 165, 164, 55), (54, 163, 165, 158), (163, 14, 76, 165), (157, 166, 163, 54), (9, 57, 166, 157), (57, 1, 75, 166), (155, 167, 162, 53), (52, 161, 167, 155), (161, 54, 158, 167), (154, 168, 161, 52), (8, 70, 168, 154), (70, 9, 157, 168), (72, 169, 160, 11), (10, 159, 169, 72), (159, 52, 155, 169), (71, 170, 159, 10), (0, 69, 170, 71), (69, 8, 154, 170), (153, 171, 80, 19), (53, 162, 171, 153), (162, 55, 156, 171), (58, 172, 62, 3), (11, 160, 172, 58), (160, 53, 153, 172), (146, 173, 152, 51), (50, 151, 173, 146), (151, 31, 92, 173), (145, 174, 151, 50), (27, 66, 174, 145), (66, 7, 68, 174), (143, 175, 150, 49), (48, 149, 175, 143), (149, 50, 146, 175), (142, 176, 149, 48), (26, 88, 176, 142), (88, 27, 145, 176), (86, 177, 148, 25), (24, 147, 177, 86), (147, 48, 143, 177), (85, 178, 147, 24), (4, 87, 178, 85), (87, 26, 142, 178), (141, 179, 90, 28), (49, 150, 179, 141), (150, 51, 144, 179), (65, 180, 89, 5), (25, 148, 180, 65), (148, 49, 141, 180), (134, 181, 140, 47), (46, 139, 181, 134), (139, 24, 86, 181), (133, 182, 139, 46), (13, 59, 182, 133), (59, 4, 85, 182), (131, 183, 138, 45), (44, 137, 183, 131), (137, 46, 134, 183), (130, 184, 137, 44), (12, 74, 184, 130), (74, 13, 133, 184), (70, 185, 136, 9), (8, 135, 185, 70), (135, 44, 131, 185), (69, 186, 135, 8), (0, 73, 186, 69), (73, 12, 130, 186), (129, 187, 78, 16), (45, 138, 187, 129), (138, 47, 132, 187), (57, 188, 77, 1), (9, 136, 188, 57), (136, 45, 129, 188), (122, 189, 128, 43), (42, 127, 189, 122), (127, 28, 90, 189), (121, 190, 127, 42), (17, 61, 190, 121), (61, 5, 89, 190), (119, 191, 126, 41), (40, 125, 191, 119), (125, 42, 122, 191), (118, 192, 125, 40), (16, 78, 192, 118), (78, 17, 121, 192), (76, 193, 124, 15), (14, 123, 193, 76), (123, 40, 119, 193), (75, 194, 123, 14), (1, 77, 194, 75), (77, 16, 118, 194), (117, 195, 82, 20), (41, 126, 195, 117), (126, 43, 120, 195), (60, 196, 81, 2), (15, 124, 196, 60), (124, 41, 117, 196), (110, 197, 116, 39), (38, 115, 197, 110), (115, 30, 92, 197), (109, 198, 115, 38), (21, 63, 198, 109), (63, 6, 91, 198), (107, 199, 114, 37), (36, 113, 199, 107), (113, 38, 110, 199), (106, 200, 113, 36), (20, 82, 200, 106), (82, 21, 109, 200), (80, 201, 112, 19), (18, 111, 201, 80), (111, 36, 107, 201), (79, 202, 111, 18), (2, 81, 202, 79), (81, 20, 106, 202), (105, 203, 84, 22), (37, 114, 203, 105), (114, 39, 108, 203), (62, 204, 83, 3), (19, 112, 204, 62), (112, 37, 105, 204), (98, 205, 104, 35), (34, 103, 205, 98), (103, 10, 72, 205), (97, 206, 103, 34), (12, 73, 206, 97), (73, 0, 71, 206), (95, 207, 102, 33), (32, 101, 207, 95), (101, 34, 98, 207), (94, 208, 101, 32), (13, 74, 208, 94), (74, 12, 97, 208), (88, 209, 100, 27), (26, 99, 209, 88), (99, 32, 95, 209), (87, 210, 99, 26), (4, 59, 210, 87), (59, 13, 94, 210), (93, 211, 84, 23), (33, 102, 211, 93), (102, 35, 96, 211), (66, 212, 64, 7), (27, 100, 212, 66), (100, 33, 93, 212), (96, 213, 83, 22), (35, 104, 213, 96), (104, 11, 58, 213), (108, 214, 64, 23), (39, 116, 214, 108), (116, 31, 68, 214), (120, 215, 63, 21), (43, 128, 215, 120), (128, 29, 67, 215), (132, 216, 61, 17), (47, 140, 216, 132), (140, 25, 65, 216), (144, 217, 67, 29), (51, 152, 217, 144), (152, 30, 91, 217), (156, 218, 79, 18), (55, 164, 218, 156), (164, 15, 60, 218), (65, 25, 219), (65, 5, 219), (86, 24, 220), (86, 25, 220), (85, 4, 221), (85, 24, 221)])
_uv = me_cube.uv_layers.new(name='UVMap')
_uv.uv.foreach_set('vector', [0.457, 0.9767, 0.4927, 0.9767, 0.4927, 0.9832, 0.457, 0.9832, 0.3548, 0.9644, 0.3548, 0.9694, 0.3273, 0.9694, 0.3273, 0.9644, 0.2925, 0.956, 0.2926, 0.9958, 0.2546, 0.9948, 0.2545, 0.9551, 0.2983, 0.7668, 0.2663, 0.7668, 0.2663, 0.761, 0.2983, 0.761, 0.3099, 0.8009, 0.2749, 0.8009, 0.2749, 0.7645, 0.3099, 0.7645, 0.3098, 0.7743, 0.2774, 0.7743, 0.2774, 0.7684, 0.3098, 0.7684, 0.4396, 0.7743, 0.4071, 0.7767, 0.4071, 0.7708, 0.4396, 0.7684, 0.3747, 0.7743, 0.3422, 0.7743, 0.3422, 0.7684, 0.3747, 0.7684, 0.4396, 0.937, 0.4071, 0.9395, 0.4071, 0.9057, 0.4396, 0.9033, 0.4396, 0.8417, 0.4071, 0.8442, 0.4071, 0.7826, 0.4396, 0.7802, 0.3747, 0.937, 0.3422, 0.937, 0.3422, 0.9033, 0.3747, 0.9033, 0.3747, 0.8417, 0.3422, 0.8417, 0.3422, 0.7802, 0.3747, 0.7802, 0.3098, 0.937, 0.2774, 0.937, 0.2774, 0.9033, 0.3098, 0.9033, 0.3098, 0.8417, 0.2774, 0.8417, 0.2774, 0.7802, 0.3098, 0.7802, 0.45, 0.8009, 0.415, 0.8009, 0.415, 0.7645, 0.45, 0.7645, 0.38, 0.8009, 0.3449, 0.8008, 0.3449, 0.7644, 0.38, 0.7645, 0.45, 0.9465, 0.415, 0.9465, 0.415, 0.9101, 0.45, 0.9101, 0.45, 0.8737, 0.415, 0.8737, 0.415, 0.8373, 0.45, 0.8373, 0.38, 0.9465, 0.3449, 0.9464, 0.3449, 0.91, 0.38, 0.9101, 0.38, 0.8737, 0.3449, 0.8736, 0.3449, 0.8372, 0.38, 0.8373, 0.3099, 0.9465, 0.2749, 0.9465, 0.2749, 0.9101, 0.3099, 0.9101, 0.3099, 0.8737, 0.2749, 0.8737, 0.2749, 0.8373, 0.3099, 0.8373, 0.4263, 0.7668, 0.3943, 0.7668, 0.3943, 0.761, 0.4263, 0.761, 0.3623, 0.7668, 0.3303, 0.7692, 0.3303, 0.7634, 0.3623, 0.761, 0.4263, 0.9273, 0.3943, 0.9273, 0.3943, 0.8941, 0.4263, 0.8941, 0.4263, 0.8334, 0.3943, 0.8334, 0.3943, 0.7727, 0.4263, 0.7727, 0.3623, 0.9273, 0.3303, 0.9297, 0.3303, 0.8965, 0.3623, 0.8941, 0.3623, 0.8334, 0.3303, 0.8358, 0.3303, 0.7751, 0.3623, 0.7727, 0.2983, 0.9273, 0.2663, 0.9273, 0.2663, 0.8941, 0.2983, 0.8941, 0.2983, 0.8334, 0.2663, 0.8334, 0.2663, 0.7727, 0.2983, 0.7727, 0.2928, 0.7951, 0.2929, 0.8348, 0.2546, 0.8347, 0.2545, 0.7951, 0.293, 0.8745, 0.2926, 0.9157, 0.2546, 0.9147, 0.2547, 0.8745, 0.446, 0.7951, 0.4461, 0.8348, 0.4078, 0.8348, 0.4077, 0.7951, 0.3694, 0.7951, 0.3695, 0.8348, 0.3312, 0.8348, 0.3311, 0.7951, 0.4462, 0.8745, 0.4458, 0.9157, 0.4078, 0.9147, 0.4079, 0.8745, 0.3696, 0.8745, 0.3692, 0.9157, 0.3312, 0.9147, 0.3313, 0.8745, 0.4457, 0.956, 0.4458, 0.9958, 0.4078, 0.9948, 0.4077, 0.9551, 0.3691, 0.956, 0.3692, 0.9958, 0.3312, 0.9948, 0.3311, 0.9551, 0.3548, 0.8265, 0.3548, 0.8551, 0.3273, 0.8551, 0.3273, 0.8265, 0.3548, 0.9073, 0.3548, 0.9594, 0.3273, 0.9594, 0.3273, 0.9073, 0.4647, 0.8265, 0.4647, 0.8551, 0.4372, 0.8551, 0.4372, 0.8265, 0.4097, 0.8265, 0.4097, 0.8551, 0.3822, 0.8551, 0.3822, 0.8265, 0.4647, 0.9073, 0.4647, 0.9594, 0.4372, 0.9594, 0.4372, 0.9073, 0.4097, 0.9073, 0.4097, 0.9594, 0.3822, 0.9594, 0.3822, 0.9073, 0.4647, 0.9644, 0.4647, 0.9694, 0.4372, 0.9694, 0.4372, 0.9644, 0.4097, 0.9644, 0.4097, 0.9694, 0.3822, 0.9694, 0.3822, 0.9644, 0.3141, 0.9767, 0.3498, 0.9767, 0.3498, 0.9832, 0.3141, 0.9832, 0.3855, 0.9767, 0.4213, 0.9767, 0.4213, 0.9832, 0.3855, 0.9832, 0.3141, 0.7975, 0.3498, 0.7975, 0.3498, 0.8346, 0.3141, 0.8346, 0.3141, 0.9024, 0.3498, 0.9024, 0.3498, 0.9702, 0.3141, 0.9702, 0.3855, 0.7975, 0.4213, 0.7975, 0.4213, 0.8346, 0.3855, 0.8346, 0.3855, 0.9024, 0.4213, 0.9024, 0.4213, 0.9702, 0.3855, 0.9702, 0.457, 0.7975, 0.4927, 0.7975, 0.4927, 0.8346, 0.457, 0.8346, 0.457, 0.9024, 0.4927, 0.9024, 0.4927, 0.9702, 0.457, 0.9702, 0.4213, 0.9024, 0.457, 0.9024, 0.457, 0.9702, 0.4213, 0.9702, 0.4213, 0.8346, 0.457, 0.8346, 0.457, 0.9024, 0.4213, 0.9024, 0.457, 0.8346, 0.4927, 0.8346, 0.4927, 0.9024, 0.457, 0.9024, 0.4213, 0.7975, 0.457, 0.7975, 0.457, 0.8346, 0.4213, 0.8346, 0.4213, 0.7556, 0.457, 0.7556, 0.457, 0.7975, 0.4213, 0.7975, 0.457, 0.7556, 0.4927, 0.763, 0.4927, 0.7975, 0.457, 0.7975, 0.3498, 0.9024, 0.3855, 0.9024, 0.3855, 0.9702, 0.3498, 0.9702, 0.3498, 0.8346, 0.3855, 0.8346, 0.3855, 0.9024, 0.3498, 0.9024, 0.3855, 0.8346, 0.4213, 0.8346, 0.4213, 0.9024, 0.3855, 0.9024, 0.3498, 0.7975, 0.3855, 0.7975, 0.3855, 0.8346, 0.3498, 0.8346, 0.3498, 0.7556, 0.3855, 0.7556, 0.3855, 0.7975, 0.3498, 0.7975, 0.3855, 0.7556, 0.4213, 0.7556, 0.4213, 0.7975, 0.3855, 0.7975, 0.2784, 0.9024, 0.3141, 0.9024, 0.3141, 0.9702, 0.2784, 0.9702, 0.2784, 0.8346, 0.3141, 0.8346, 0.3141, 0.9024, 0.2784, 0.9024, 0.3141, 0.8346, 0.3498, 0.8346, 0.3498, 0.9024, 0.3141, 0.9024, 0.2784, 0.7975, 0.3141, 0.7975, 0.3141, 0.8346, 0.2784, 0.8346, 0.2784, 0.763, 0.3141, 0.7556, 0.3141, 0.7975, 0.2784, 0.7975, 0.3141, 0.7556, 0.3498, 0.7556, 0.3498, 0.7975, 0.3141, 0.7975, 0.3498, 0.9767, 0.3855, 0.9767, 0.3855, 0.9832, 0.3498, 0.9832, 0.3498, 0.9702, 0.3855, 0.9702, 0.3855, 0.9767, 0.3498, 0.9767, 0.3855, 0.9702, 0.4213, 0.9702, 0.4213, 0.9767, 0.3855, 0.9767, 0.2784, 0.9767, 0.3141, 0.9767, 0.3141, 0.9832, 0.2784, 0.9832, 0.2784, 0.9702, 0.3141, 0.9702, 0.3141, 0.9767, 0.2784, 0.9767, 0.3141, 0.9702, 0.3498, 0.9702, 0.3498, 0.9767, 0.3141, 0.9767, 0.4097, 0.9594, 0.4097, 0.9644, 0.3822, 0.9644, 0.3822, 0.9594, 0.4372, 0.9594, 0.4372, 0.9644, 0.4097, 0.9644, 0.4097, 0.9594, 0.4372, 0.9644, 0.4372, 0.9694, 0.4097, 0.9694, 0.4097, 0.9644, 0.4647, 0.9594, 0.4647, 0.9644, 0.4372, 0.9644, 0.4372, 0.9594, 0.4922, 0.9594, 0.4922, 0.9644, 0.4647, 0.9644, 0.4647, 0.9594, 0.4922, 0.9644, 0.4922, 0.9694, 0.4647, 0.9694, 0.4647, 0.9644, 0.4097, 0.8551, 0.4097, 0.9073, 0.3822, 0.9073, 0.3822, 0.8551, 0.4372, 0.8551, 0.4372, 0.9073, 0.4097, 0.9073, 0.4097, 0.8551, 0.4372, 0.9073, 0.4372, 0.9594, 0.4097, 0.9594, 0.4097, 0.9073, 0.4647, 0.8551, 0.4647, 0.9073, 0.4372, 0.9073, 0.4372, 0.8551, 0.4922, 0.8551, 0.4922, 0.9073, 0.4647, 0.9073, 0.4647, 0.8551, 0.4922, 0.9073, 0.4922, 0.9594, 0.4647, 0.9594, 0.4647, 0.9073, 0.4097, 0.7752, 0.4097, 0.8265, 0.3822, 0.8265, 0.3822, 0.7842, 0.4372, 0.7842, 0.4372, 0.8265, 0.4097, 0.8265, 0.4097, 0.7752, 0.4372, 0.8265, 0.4372, 0.8551, 0.4097, 0.8551, 0.4097, 0.8265, 0.4647, 0.7752, 0.4647, 0.8265, 0.4372, 0.8265, 0.4372, 0.7842, 0.4922, 0.7842, 0.4922, 0.8265, 0.4647, 0.8265, 0.4647, 0.7752, 0.4922, 0.8265, 0.4922, 0.8551, 0.4647, 0.8551, 0.4647, 0.8265, 0.3548, 0.8551, 0.3548, 0.9073, 0.3273, 0.9073, 0.3273, 0.8551, 0.3822, 0.8551, 0.3822, 0.9073, 0.3548, 0.9073, 0.3548, 0.8551, 0.3822, 0.9073, 0.3822, 0.9594, 0.3548, 0.9594, 0.3548, 0.9073, 0.3548, 0.7752, 0.3548, 0.8265, 0.3273, 0.8265, 0.3273, 0.7842, 0.3822, 0.7842, 0.3822, 0.8265, 0.3548, 0.8265, 0.3548, 0.7752, 0.3822, 0.8265, 0.3822, 0.8551, 0.3548, 0.8551, 0.3548, 0.8265, 0.3692, 0.9157, 0.3691, 0.956, 0.3311, 0.9551, 0.3312, 0.9147, 0.4078, 0.9147, 0.4077, 0.9551, 0.3691, 0.956, 0.3692, 0.9157, 0.4077, 0.9551, 0.4078, 0.9948, 0.3692, 0.9958, 0.3691, 0.956, 0.4458, 0.9157, 0.4457, 0.956, 0.4077, 0.9551, 0.4078, 0.9147, 0.4844, 0.9147, 0.4843, 0.9551, 0.4457, 0.956, 0.4458, 0.9157, 0.4843, 0.9551, 0.4844, 0.9948, 0.4458, 0.9958, 0.4457, 0.956, 0.3695, 0.8348, 0.3696, 0.8745, 0.3313, 0.8745, 0.3312, 0.8348, 0.4078, 0.8348, 0.4079, 0.8745, 0.3696, 0.8745, 0.3695, 0.8348, 0.4079, 0.8745, 0.4078, 0.9147, 0.3692, 0.9157, 0.3696, 0.8745, 0.4461, 0.8348, 0.4462, 0.8745, 0.4079, 0.8745, 0.4078, 0.8348, 0.4844, 0.8347, 0.4845, 0.8745, 0.4462, 0.8745, 0.4461, 0.8348, 0.4845, 0.8745, 0.4844, 0.9147, 0.4458, 0.9157, 0.4462, 0.8745, 0.3693, 0.7554, 0.3694, 0.7951, 0.3311, 0.7951, 0.331, 0.7554, 0.4076, 0.7554, 0.4077, 0.7951, 0.3694, 0.7951, 0.3693, 0.7554, 0.4077, 0.7951, 0.4078, 0.8348, 0.3695, 0.8348, 0.3694, 0.7951, 0.4459, 0.7554, 0.446, 0.7951, 0.4077, 0.7951, 0.4076, 0.7554, 0.4844, 0.7547, 0.4843, 0.7951, 0.446, 0.7951, 0.4459, 0.7554, 0.4843, 0.7951, 0.4844, 0.8347, 0.4461, 0.8348, 0.446, 0.7951, 0.2929, 0.8348, 0.293, 0.8745, 0.2547, 0.8745, 0.2546, 0.8347, 0.3312, 0.8348, 0.3313, 0.8745, 0.293, 0.8745, 0.2929, 0.8348, 0.3313, 0.8745, 0.3312, 0.9147, 0.2926, 0.9157, 0.293, 0.8745, 0.2927, 0.7554, 0.2928, 0.7951, 0.2545, 0.7951, 0.2546, 0.7547, 0.331, 0.7554, 0.3311, 0.7951, 0.2928, 0.7951, 0.2927, 0.7554, 0.3311, 0.7951, 0.3312, 0.8348, 0.2929, 0.8348, 0.2928, 0.7951, 0.3303, 0.8358, 0.2983, 0.8334, 0.2983, 0.7727, 0.3303, 0.7751, 0.3303, 0.8965, 0.2983, 0.8941, 0.2983, 0.8334, 0.3303, 0.8358, 0.2983, 0.8941, 0.2663, 0.8941, 0.2663, 0.8334, 0.2983, 0.8334, 0.3303, 0.9297, 0.2983, 0.9273, 0.2983, 0.8941, 0.3303, 0.8965, 0.3303, 0.9704, 0.2983, 0.9767, 0.2983, 0.9273, 0.3303, 0.9297, 0.2983, 0.9767, 0.2663, 0.9767, 0.2663, 0.9273, 0.2983, 0.9273, 0.3943, 0.8334, 0.3623, 0.8334, 0.3623, 0.7727, 0.3943, 0.7727, 0.3943, 0.8941, 0.3623, 0.8941, 0.3623, 0.8334, 0.3943, 0.8334, 0.3623, 0.8941, 0.3303, 0.8965, 0.3303, 0.8358, 0.3623, 0.8334, 0.3943, 0.9273, 0.3623, 0.9273, 0.3623, 0.8941, 0.3943, 0.8941, 0.3943, 0.9637, 0.3623, 0.9648, 0.3623, 0.9273, 0.3943, 0.9273, 0.3623, 0.9648, 0.3303, 0.9704, 0.3303, 0.9297, 0.3623, 0.9273, 0.4583, 0.8334, 0.4263, 0.8334, 0.4263, 0.7727, 0.4583, 0.7727, 0.4583, 0.8941, 0.4263, 0.8941, 0.4263, 0.8334, 0.4583, 0.8334, 0.4263, 0.8941, 0.3943, 0.8941, 0.3943, 0.8334, 0.4263, 0.8334, 0.4583, 0.9273, 0.4263, 0.9273, 0.4263, 0.8941, 0.4583, 0.8941, 0.4583, 0.9582, 0.4263, 0.9648, 0.4263, 0.9273, 0.4583, 0.9273, 0.4263, 0.9648, 0.3943, 0.9637, 0.3943, 0.9273, 0.4263, 0.9273, 0.3943, 0.7668, 0.3623, 0.7668, 0.3623, 0.761, 0.3943, 0.761, 0.3943, 0.7727, 0.3623, 0.7727, 0.3623, 0.7668, 0.3943, 0.7668, 0.3623, 0.7727, 0.3303, 0.7751, 0.3303, 0.7692, 0.3623, 0.7668, 0.4583, 0.7668, 0.4263, 0.7668, 0.4263, 0.761, 0.4583, 0.761, 0.4583, 0.7727, 0.4263, 0.7727, 0.4263, 0.7668, 0.4583, 0.7668, 0.4263, 0.7727, 0.3943, 0.7727, 0.3943, 0.7668, 0.4263, 0.7668, 0.3449, 0.8736, 0.3099, 0.8737, 0.3099, 0.8373, 0.3449, 0.8372, 0.3449, 0.91, 0.3099, 0.9101, 0.3099, 0.8737, 0.3449, 0.8736, 0.3099, 0.9101, 0.2749, 0.9101, 0.2749, 0.8737, 0.3099, 0.8737, 0.3449, 0.9464, 0.3099, 0.9465, 0.3099, 0.9101, 0.3449, 0.91, 0.3449, 0.9828, 0.3099, 0.9829, 0.3099, 0.9465, 0.3449, 0.9464, 0.3099, 0.9829, 0.2749, 0.9829, 0.2749, 0.9465, 0.3099, 0.9465, 0.415, 0.8737, 0.38, 0.8737, 0.38, 0.8373, 0.415, 0.8373, 0.415, 0.9101, 0.38, 0.9101, 0.38, 0.8737, 0.415, 0.8737, 0.38, 0.9101, 0.3449, 0.91, 0.3449, 0.8736, 0.38, 0.8737, 0.415, 0.9465, 0.38, 0.9465, 0.38, 0.9101, 0.415, 0.9101, 0.415, 0.9829, 0.38, 0.9829, 0.38, 0.9465, 0.415, 0.9465, 0.38, 0.9829, 0.3449, 0.9828, 0.3449, 0.9464, 0.38, 0.9465, 0.485, 0.8737, 0.45, 0.8737, 0.45, 0.8373, 0.485, 0.8373, 0.485, 0.9101, 0.45, 0.9101, 0.45, 0.8737, 0.485, 0.8737, 0.45, 0.9101, 0.415, 0.9101, 0.415, 0.8737, 0.45, 0.8737, 0.485, 0.9465, 0.45, 0.9465, 0.45, 0.9101, 0.485, 0.9101, 0.485, 0.9829, 0.45, 0.9829, 0.45, 0.9465, 0.485, 0.9465, 0.45, 0.9829, 0.415, 0.9829, 0.415, 0.9465, 0.45, 0.9465, 0.415, 0.8009, 0.38, 0.8009, 0.38, 0.7645, 0.415, 0.7645, 0.415, 0.8373, 0.38, 0.8373, 0.38, 0.8009, 0.415, 0.8009, 0.38, 0.8373, 0.3449, 0.8372, 0.3449, 0.8008, 0.38, 0.8009, 0.485, 0.8009, 0.45, 0.8009, 0.45, 0.7645, 0.485, 0.7645, 0.485, 0.8373, 0.45, 0.8373, 0.45, 0.8009, 0.485, 0.8009, 0.45, 0.8373, 0.415, 0.8373, 0.415, 0.8009, 0.45, 0.8009, 0.3422, 0.8417, 0.3098, 0.8417, 0.3098, 0.7802, 0.3422, 0.7802, 0.3422, 0.9033, 0.3098, 0.9033, 0.3098, 0.8417, 0.3422, 0.8417, 0.3098, 0.9033, 0.2774, 0.9033, 0.2774, 0.8417, 0.3098, 0.8417, 0.3422, 0.937, 0.3098, 0.937, 0.3098, 0.9033, 0.3422, 0.9033, 0.3422, 0.9739, 0.3098, 0.975, 0.3098, 0.937, 0.3422, 0.937, 0.3098, 0.975, 0.2774, 0.9684, 0.2774, 0.937, 0.3098, 0.937, 0.4071, 0.8442, 0.3747, 0.8417, 0.3747, 0.7802, 0.4071, 0.7826, 0.4071, 0.9057, 0.3747, 0.9033, 0.3747, 0.8417, 0.4071, 0.8442, 0.3747, 0.9033, 0.3422, 0.9033, 0.3422, 0.8417, 0.3747, 0.8417, 0.4071, 0.9395, 0.3747, 0.937, 0.3747, 0.9033, 0.4071, 0.9057, 0.4071, 0.9807, 0.3747, 0.975, 0.3747, 0.937, 0.4071, 0.9395, 0.3747, 0.975, 0.3422, 0.9739, 0.3422, 0.937, 0.3747, 0.937, 0.472, 0.8417, 0.4396, 0.8417, 0.4396, 0.7802, 0.472, 0.7802, 0.472, 0.9033, 0.4396, 0.9033, 0.4396, 0.8417, 0.472, 0.8417, 0.4396, 0.9033, 0.4071, 0.9057, 0.4071, 0.8442, 0.4396, 0.8417, 0.472, 0.937, 0.4396, 0.937, 0.4396, 0.9033, 0.472, 0.9033, 0.472, 0.9871, 0.4396, 0.9871, 0.4396, 0.937, 0.472, 0.937, 0.4396, 0.9871, 0.4071, 0.9807, 0.4071, 0.9395, 0.4396, 0.937, 0.4071, 0.7767, 0.3747, 0.7743, 0.3747, 0.7684, 0.4071, 0.7708, 0.4071, 0.7826, 0.3747, 0.7802, 0.3747, 0.7743, 0.4071, 0.7767, 0.3747, 0.7802, 0.3422, 0.7802, 0.3422, 0.7743, 0.3747, 0.7743, 0.472, 0.7743, 0.4396, 0.7743, 0.4396, 0.7684, 0.472, 0.7684, 0.472, 0.7802, 0.4396, 0.7802, 0.4396, 0.7743, 0.472, 0.7743, 0.4396, 0.7802, 0.4071, 0.7826, 0.4071, 0.7767, 0.4396, 0.7743, 0.3422, 0.7743, 0.3098, 0.7743, 0.3098, 0.7684, 0.3422, 0.7684, 0.3422, 0.7802, 0.3098, 0.7802, 0.3098, 0.7743, 0.3422, 0.7743, 0.3098, 0.7802, 0.2774, 0.7802, 0.2774, 0.7743, 0.3098, 0.7743, 0.3449, 0.8008, 0.3099, 0.8009, 0.3099, 0.7645, 0.3449, 0.7644, 0.3449, 0.8372, 0.3099, 0.8373, 0.3099, 0.8009, 0.3449, 0.8008, 0.3099, 0.8373, 0.2749, 0.8373, 0.2749, 0.8009, 0.3099, 0.8009, 0.3303, 0.7692, 0.2983, 0.7668, 0.2983, 0.761, 0.3303, 0.7634, 0.3303, 0.7751, 0.2983, 0.7727, 0.2983, 0.7668, 0.3303, 0.7692, 0.2983, 0.7727, 0.2663, 0.7727, 0.2663, 0.7668, 0.2983, 0.7668, 0.2926, 0.9157, 0.2925, 0.956, 0.2545, 0.9551, 0.2546, 0.9147, 0.3312, 0.9147, 0.3311, 0.9551, 0.2925, 0.956, 0.2926, 0.9157, 0.3311, 0.9551, 0.3312, 0.9948, 0.2926, 0.9958, 0.2925, 0.956, 0.3548, 0.9594, 0.3548, 0.9644, 0.3273, 0.9644, 0.3273, 0.9594, 0.3822, 0.9594, 0.3822, 0.9644, 0.3548, 0.9644, 0.3548, 0.9594, 0.3822, 0.9644, 0.3822, 0.9694, 0.3548, 0.9694, 0.3548, 0.9644, 0.4213, 0.9767, 0.457, 0.9767, 0.457, 0.9832, 0.4213, 0.9832, 0.4213, 0.9702, 0.457, 0.9702, 0.457, 0.9767, 0.4213, 0.9767, 0.457, 0.9702, 0.4927, 0.9702, 0.4927, 0.9767, 0.457, 0.9767, 0.2434, 0.7534, 0.123, 0.7552, 0.1211, 0.9993, 0.1373, 0.753, -0.0004807, 0.7537, 0.1206, 0.9938, 0.1215, 0.7534, 0.2347, 0.7556, 0.1232, 0.9852, 0.1245, 0.7558, 0.002612, 0.7553, 0.1222, 0.985, 0.1165, 0.7546, 0.2473, 0.7538, 0.1199, 0.9964, 0.1296, 0.7616, 0.0111, 0.758, 0.1243, 0.9841])
me_cube.materials.append(mat_wood)
me_cube.use_remesh_preserve_volume = False
me_cube.use_remesh_preserve_attributes = False
me_cube.use_mirror_vertex_groups = False
me_cube.update()
me_cylinder = bpy.data.meshes.new('Cylinder')
me_cylinder.from_pydata([(0.0, 1.0, -6.122), (0.0, 1.0, 1.0), (0.1951, 0.9808, -6.122), (0.1951, 0.9808, 1.0), (0.3827, 0.9239, -6.122), (0.3827, 0.9239, 1.0), (0.5556, 0.8315, -6.122), (0.5556, 0.8315, 1.0), (0.7071, 0.7071, -6.122), (0.7071, 0.7071, 1.0), (0.8315, 0.5556, -6.122), (0.8315, 0.5556, 1.0), (0.9239, 0.3827, -6.122), (0.9239, 0.3827, 1.0), (0.9808, 0.1951, -6.122), (0.9808, 0.1951, 1.0), (1.0, 7.55e-08, -6.122), (1.0, 7.55e-08, 1.0), (0.9808, -0.1951, -6.122), (0.9808, -0.1951, 1.0), (0.9239, -0.3827, -6.122), (0.9239, -0.3827, 1.0), (0.8315, -0.5556, -6.122), (0.8315, -0.5556, 1.0), (0.7071, -0.7071, -6.122), (0.7071, -0.7071, 1.0), (0.5556, -0.8315, -6.122), (0.5556, -0.8315, 1.0), (0.3827, -0.9239, -6.122), (0.3827, -0.9239, 1.0), (0.1951, -0.9808, -6.122), (0.1951, -0.9808, 1.0), (-3.258e-07, -1.0, -6.122), (-3.258e-07, -1.0, 1.0), (-0.1951, -0.9808, -6.122), (-0.1951, -0.9808, 1.0), (-0.3827, -0.9239, -6.122), (-0.3827, -0.9239, 1.0), (-0.5556, -0.8315, -6.122), (-0.5556, -0.8315, 1.0), (-0.7071, -0.7071, -6.122), (-0.7071, -0.7071, 1.0), (-0.8315, -0.5556, -6.122), (-0.8315, -0.5556, 1.0), (-0.9239, -0.3827, -6.122), (-0.9239, -0.3827, 1.0), (-0.9808, -0.1951, -6.122), (-0.9808, -0.1951, 1.0), (-1.0, 9.656e-07, -6.122), (-1.0, 9.656e-07, 1.0), (-0.9808, 0.1951, -6.122), (-0.9808, 0.1951, 1.0), (-0.9239, 0.3827, -6.122), (-0.9239, 0.3827, 1.0), (-0.8315, 0.5556, -6.122), (-0.8315, 0.5556, 1.0), (-0.7071, 0.7071, -6.122), (-0.7071, 0.7071, 1.0), (-0.5556, 0.8315, -6.122), (-0.5556, 0.8315, 1.0), (-0.3827, 0.9239, -6.122), (-0.3827, 0.9239, 1.0), (-0.1951, 0.9808, -6.122), (-0.1951, 0.9808, 1.0)], [], [(0, 1, 3, 2), (2, 3, 5, 4), (4, 5, 7, 6), (6, 7, 9, 8), (8, 9, 11, 10), (10, 11, 13, 12), (12, 13, 15, 14), (14, 15, 17, 16), (16, 17, 19, 18), (18, 19, 21, 20), (20, 21, 23, 22), (22, 23, 25, 24), (24, 25, 27, 26), (26, 27, 29, 28), (28, 29, 31, 30), (30, 31, 33, 32), (32, 33, 35, 34), (34, 35, 37, 36), (36, 37, 39, 38), (38, 39, 41, 40), (40, 41, 43, 42), (42, 43, 45, 44), (44, 45, 47, 46), (46, 47, 49, 48), (48, 49, 51, 50), (50, 51, 53, 52), (52, 53, 55, 54), (54, 55, 57, 56), (56, 57, 59, 58), (58, 59, 61, 60), (3, 1, 63, 61, 59, 57, 55, 53, 51, 49, 47, 45, 43, 41, 39, 37, 35, 33, 31, 29, 27, 25, 23, 21, 19, 17, 15, 13, 11, 9, 7, 5), (60, 61, 63, 62), (62, 63, 1, 0), (0, 2, 4, 6, 8, 10, 12, 14, 16, 18, 20, 22, 24, 26, 28, 30, 32, 34, 36, 38, 40, 42, 44, 46, 48, 50, 52, 54, 56, 58, 60, 62)])
_uv = me_cylinder.uv_layers.new(name='UVMap')
_uv.uv.foreach_set('vector', [0.864, 0.7936, 0.864, 0.9355, 0.8552, 0.9355, 0.8552, 0.7936, 0.8552, 0.7936, 0.8552, 0.9355, 0.8469, 0.9355, 0.8469, 0.7936, 0.8469, 0.7936, 0.8469, 0.9355, 0.8394, 0.9355, 0.8394, 0.7936, 0.8394, 0.7936, 0.8394, 0.9355, 0.833, 0.9355, 0.833, 0.7936, 0.9037, 0.7933, 0.9037, 0.9351, 0.8973, 0.9351, 0.8973, 0.7933, 0.8973, 0.7933, 0.8973, 0.9351, 0.8898, 0.9351, 0.8898, 0.7933, 0.8898, 0.7933, 0.8898, 0.9351, 0.8815, 0.9351, 0.8815, 0.7933, 0.8815, 0.7933, 0.8815, 0.9351, 0.8726, 0.9351, 0.8726, 0.7933, 0.8726, 0.7933, 0.8726, 0.9351, 0.8636, 0.9351, 0.8636, 0.7933, 0.8636, 0.7933, 0.8636, 0.9351, 0.8548, 0.9351, 0.8548, 0.7933, 0.8548, 0.7933, 0.8548, 0.9351, 0.8464, 0.9351, 0.8464, 0.7933, 0.8464, 0.7933, 0.8464, 0.9351, 0.8389, 0.9351, 0.8389, 0.7933, 0.8389, 0.7933, 0.8389, 0.9351, 0.8326, 0.9351, 0.8326, 0.7933, 0.833, 0.9355, 0.833, 0.7936, 0.8405, 0.7936, 0.8405, 0.9355, 0.8405, 0.9355, 0.8405, 0.7936, 0.8488, 0.7936, 0.8488, 0.9355, 0.8488, 0.9355, 0.8488, 0.7936, 0.8577, 0.7936, 0.8577, 0.9355, 0.8577, 0.9355, 0.8577, 0.7936, 0.8667, 0.7936, 0.8667, 0.9355, 0.8667, 0.9355, 0.8667, 0.7936, 0.8755, 0.7936, 0.8755, 0.9355, 0.8755, 0.9355, 0.8755, 0.7936, 0.8838, 0.7936, 0.8838, 0.9355, 0.8838, 0.9355, 0.8838, 0.7936, 0.8913, 0.7936, 0.8913, 0.9355, 0.8977, 0.7936, 0.8977, 0.9355, 0.8902, 0.9355, 0.8902, 0.7936, 0.8902, 0.7936, 0.8902, 0.9355, 0.8819, 0.9355, 0.8819, 0.7936, 0.8819, 0.7936, 0.8819, 0.9355, 0.873, 0.9355, 0.873, 0.7936, 0.873, 0.7936, 0.873, 0.9355, 0.864, 0.9355, 0.864, 0.7936, 0.864, 0.7936, 0.864, 0.9355, 0.8552, 0.9355, 0.8552, 0.7936, 0.8552, 0.7936, 0.8552, 0.9355, 0.8469, 0.9355, 0.8469, 0.7936, 0.8469, 0.7936, 0.8469, 0.9355, 0.8394, 0.9355, 0.8394, 0.7936, 0.9041, 0.7936, 0.9041, 0.9355, 0.8977, 0.9355, 0.8977, 0.7936, 0.8977, 0.7936, 0.8977, 0.9355, 0.8902, 0.9355, 0.8902, 0.7936, 0.8902, 0.7936, 0.8902, 0.9355, 0.8819, 0.9355, 0.8819, 0.7936, 0.8645, 0.9862, 0.8412, 0.9818, 0.8193, 0.9733, 0.7996, 0.9609, 0.7829, 0.9451, 0.7697, 0.9266, 0.7606, 0.906, 0.756, 0.8841, 0.756, 0.8618, 0.7606, 0.84, 0.7697, 0.8194, 0.7829, 0.8008, 0.7996, 0.7851, 0.8193, 0.7727, 0.8412, 0.7641, 0.8645, 0.7598, 0.8882, 0.7598, 0.9115, 0.7641, 0.9334, 0.7727, 0.9531, 0.7851, 0.9698, 0.8008, 0.983, 0.8194, 0.9921, 0.84, 0.9967, 0.8618, 0.9967, 0.8841, 0.9921, 0.906, 0.983, 0.9266, 0.9698, 0.9451, 0.9531, 0.9609, 0.9334, 0.9733, 0.9115, 0.9818, 0.8882, 0.9862, 0.8819, 0.7936, 0.8819, 0.9355, 0.873, 0.9355, 0.873, 0.7936, 0.873, 0.7936, 0.873, 0.9355, 0.864, 0.9355, 0.864, 0.7936, 0.9837, 0.9279, 0.9705, 0.946, 0.9538, 0.9614, 0.9341, 0.9735, 0.9122, 0.9819, 0.8889, 0.9861, 0.8652, 0.9861, 0.842, 0.9819, 0.8201, 0.9735, 0.8003, 0.9614, 0.7836, 0.946, 0.7704, 0.9279, 0.7613, 0.9077, 0.7567, 0.8864, 0.7567, 0.8646, 0.7613, 0.8432, 0.7704, 0.823, 0.7836, 0.8049, 0.8003, 0.7895, 0.8201, 0.7774, 0.842, 0.769, 0.8652, 0.7648, 0.8889, 0.7648, 0.9122, 0.769, 0.9341, 0.7774, 0.9538, 0.7895, 0.9705, 0.8049, 0.9837, 0.823, 0.9928, 0.8432, 0.9974, 0.8646, 0.9974, 0.8864, 0.9928, 0.9077])
me_cylinder.materials.append(mat_vinyl)
me_cylinder.use_remesh_preserve_volume = False
me_cylinder.use_remesh_preserve_attributes = False
me_cylinder.use_mirror_vertex_groups = False
me_cylinder.update()
me_cube_003 = bpy.data.meshes.new('Cube.003')
me_cube_003.from_pydata([(0.9468, 1.0, -0.7037), (0.9335, -1.0, -1.008), (0.1126, 1.05, -8.803), (-1.034, 1.034, -3.135), (1.0, 1.0, 1.0), (1.0, -1.0, 1.0), (-1.034, -0.912, -1.256), (-1.034, 1.034, -1.256), (0.8496, 0.3333, -1.168), (0.9335, -0.3333, -1.008), (0.3333, 1.0, -1.0), (1.0, 1.0, -0.3333), (1.0, 1.0, 0.3333), (0.3333, -1.034, -1.0), (-0.007315, 1.001, -13.54), (1.0, -1.0, -0.3333), (1.0, -1.0, 0.3333), (-1.034, -0.2857, -3.135), (-1.034, 0.3406, -3.135), (-1.034, -0.912, -2.509), (-1.034, -0.912, -1.882), (-1.034, 1.034, -2.509), (-1.034, 1.034, -1.882), (1.0, 0.3333, 1.0), (1.0, -0.3333, 1.0), (0.3333, 1.0, 1.0), (-0.8833, 1.0, 1.0), (0.3333, -1.0, 1.0), (-0.8833, -1.0, 1.0), (-1.034, -0.2857, -1.256), (-1.034, 0.3406, -1.256), (0.3333, 1.0, 0.3333), (-0.8833, 1.0, 0.3333), (0.3333, 1.0, -0.3333), (-0.8833, 1.0, -0.3333), (-1.034, -0.2857, -2.509), (-1.034, 0.3406, -2.509), (-1.034, -0.2857, -1.882), (-1.034, 0.3406, -1.882), (0.3333, -1.0, -0.3333), (-0.8833, -1.0, -0.3333), (0.3333, -1.0, 0.3333), (-0.8833, -1.0, 0.3333), (1.0, 0.3333, -0.3333), (1.0, -0.3333, -0.3333), (1.0, 0.3333, 0.3333), (1.0, -0.3333, 0.3333), (0.3333, 0.3333, 1.0), (0.3333, -0.3333, 1.0), (-0.8833, 0.3333, 1.0), (-0.8833, -0.3333, 1.0), (0.3333, 0.3333, -1.0), (-0.8833, 0.3333, -1.0), (0.3333, -0.3333, -1.0), (-0.8833, -0.3333, -1.0), (-0.6254, -0.7074, 0.2867), (-1.034, -1.009, -3.135), (0.107, -1.063, -9.359), (-0.1563, -0.998, -12.34), (0.3333, -0.6667, -1.0), (-0.9589, -0.6227, -2.067), (-1.034, 0.02742, -3.135), (1.0, -5.662e-07, 1.0), (-1.034, 0.02742, -1.256), (-1.034, 0.02742, -2.509), (-1.034, 0.02742, -1.882), (1.0, -2.384e-07, -0.3333), (1.0, -4.172e-07, 0.3333), (0.3333, -2.98e-07, 1.0), (-0.8833, -8.941e-08, 1.0), (0.3333, 5.96e-08, -1.0), (-0.8833, 1.788e-07, -1.0), (0.3333, 0.6667, -1.0), (-0.9589, 0.6501, -2.067), (1.0, -0.6667, 1.0), (-1.034, -0.5988, -1.256), (-1.034, -0.5988, -2.509), (-1.034, -0.5988, -1.882), (1.0, -0.6667, -0.3333), (1.0, -0.6667, 0.3333), (0.3333, -0.6667, 1.0), (-0.8833, -0.6667, 1.0), (0.3333, -0.5, -1.0), (-0.9211, -0.478, -1.534), (-1.034, -0.5988, -3.135), (-1.034, 0.6537, -3.135), (-1.034, 0.6537, -1.256), (1.0, 0.6667, 1.0), (-1.034, 0.6537, -2.509), (-1.034, 0.6537, -1.882), (1.0, 0.6667, -0.3333), (1.0, 0.6667, 0.3333), (0.3333, 0.6667, 1.0), (-0.8833, 0.6667, 1.0), (0.3333, 0.5, -1.0), (-0.9211, 0.4917, -1.534), (0.9127, -0.6667, -7.23), (0.8554, -5.96e-08, -6.342), (0.9053, 0.6667, -4.499)], [], [(83, 60, 56, 84), (81, 75, 6, 28), (79, 74, 5, 16), (42, 28, 6, 20), (89, 86, 7, 22), (34, 3, 21), (26, 32, 22, 7), (32, 34, 21, 22), (4, 12, 31, 25), (25, 31, 32, 26), (12, 11, 33, 31), (31, 33, 34, 32), (11, 0, 10, 33), (33, 10, 34), (85, 88, 21, 3), (88, 89, 22, 21), (84, 76, 35, 17), (61, 64, 36, 18), (76, 77, 37, 35), (64, 65, 38, 36), (77, 75, 29, 37), (65, 63, 30, 38), (56, 40, 19), (40, 42, 20, 19), (1, 15, 39, 13), (13, 39, 40, 56), (15, 16, 41, 39), (39, 41, 42, 40), (16, 5, 27, 41), (41, 27, 28, 42), (9, 44, 78), (78, 79, 16, 15), (0, 11, 90), (8, 43, 66), (90, 91, 45, 43), (66, 67, 46, 44), (91, 87, 23, 45), (67, 62, 24, 46), (74, 80, 27, 5), (80, 81, 28, 27), (87, 92, 47, 23), (62, 68, 48, 24), (92, 93, 49, 47), (68, 69, 50, 48), (93, 86, 30, 49), (69, 63, 29, 50), (85, 95, 52, 18), (71, 54, 17, 61), (0, 90, 72, 10), (94, 51, 52, 95), (8, 66, 70, 51), (70, 53, 54, 71), (9, 78, 59, 82, 53), (59, 13, 56, 60), (56, 13, 57), (58, 57, 56), (14, 3, 2), (2, 3, 34, 10), (82, 59, 60, 83), (51, 70, 71, 52), (52, 71, 61, 18), (49, 30, 63, 69), (47, 49, 69, 68), (23, 47, 68, 62), (45, 23, 62, 67), (43, 45, 67, 66), (37, 29, 63, 65), (35, 37, 65, 64), (17, 35, 64, 61), (10, 72, 73, 3), (53, 82, 83, 54), (48, 50, 81, 80), (24, 48, 80, 74), (44, 46, 79, 78), (20, 6, 75, 77), (19, 20, 77, 76), (56, 19, 76, 84), (46, 24, 74, 79), (50, 29, 75, 81), (54, 83, 84, 17), (72, 94, 95, 73), (3, 73, 95, 85), (26, 7, 86, 93), (25, 26, 93, 92), (4, 25, 92, 87), (12, 4, 87, 91), (11, 12, 91, 90), (36, 38, 89, 88), (18, 36, 88, 85), (38, 30, 86, 89), (66, 9, 97), (59, 78, 1, 13), (70, 66, 9, 53), (72, 90, 8, 51, 94), (78, 15, 1), (90, 43, 8), (66, 44, 9), (66, 8, 97), (9, 78, 96), (78, 1, 96), (90, 0, 98), (90, 8, 98)])
_uv = me_cube_003.uv_layers.new(name='UVMap')
_uv.uv.foreach_set('vector', [0.4044, 0.8539, 0.4127, 0.8824, 0.4347, 0.9394, 0.4114, 0.9394, 0.4496, 0.9876, 0.442, 0.7749, 0.4736, 0.7748, 0.4831, 0.9876, 0.4074, 0.8636, 0.4074, 0.8281, 0.4264, 0.8281, 0.4264, 0.8636, 0.3855, 0.8163, 0.3882, 0.7809, 0.3882, 0.9014, 0.3857, 0.9347, 0.3267, 0.891, 0.3268, 0.9244, 0.3089, 0.9244, 0.3089, 0.8911, 0.4102, 0.8714, 0.4838, 0.7561, 0.4106, 0.7552, 0.4154, 0.9422, 0.4128, 0.9068, 0.413, 0.7885, 0.4154, 0.8218, 0.4128, 0.9068, 0.4102, 0.8714, 0.4106, 0.7552, 0.413, 0.7885, 0.3083, 0.9488, 0.3058, 0.9134, 0.3437, 0.9111, 0.3462, 0.9465, 0.3462, 0.9465, 0.3437, 0.9111, 0.4128, 0.9068, 0.4154, 0.9422, 0.3058, 0.9134, 0.3032, 0.878, 0.3411, 0.8756, 0.3437, 0.9111, 0.3437, 0.9111, 0.3411, 0.8756, 0.4102, 0.8714, 0.4128, 0.9068, 0.3032, 0.878, 0.3048, 0.8581, 0.3385, 0.8402, 0.3411, 0.8756, 0.3411, 0.8756, 0.3385, 0.8402, 0.4102, 0.8714, 0.3267, 0.8243, 0.3267, 0.8577, 0.3088, 0.8577, 0.3088, 0.8243, 0.3267, 0.8577, 0.3267, 0.891, 0.3089, 0.8911, 0.3088, 0.8577, 0.398, 0.8242, 0.3981, 0.8576, 0.3802, 0.8576, 0.3802, 0.8242, 0.3623, 0.8243, 0.3624, 0.8576, 0.3445, 0.8577, 0.3445, 0.8243, 0.3981, 0.8576, 0.3981, 0.8909, 0.3803, 0.891, 0.3802, 0.8576, 0.3624, 0.8576, 0.3624, 0.891, 0.3446, 0.891, 0.3445, 0.8577, 0.3981, 0.8909, 0.3981, 0.9243, 0.3803, 0.9243, 0.3803, 0.891, 0.3624, 0.891, 0.3625, 0.9244, 0.3446, 0.9244, 0.3446, 0.891, 0.4214, 0.8242, 0.4213, 0.9736, 0.4159, 0.8576, 0.3828, 0.8518, 0.3855, 0.8163, 0.3857, 0.9347, 0.3832, 0.968, 0.2776, 0.8808, 0.2766, 0.8446, 0.3142, 0.8472, 0.3112, 0.8826, 0.3112, 0.8826, 0.3142, 0.8472, 0.3828, 0.8518, 0.4016, 0.9932, 0.2766, 0.8446, 0.2793, 0.8092, 0.3169, 0.8117, 0.3142, 0.8472, 0.3142, 0.8472, 0.3169, 0.8117, 0.3855, 0.8163, 0.3828, 0.8518, 0.2793, 0.8092, 0.282, 0.7738, 0.3196, 0.7763, 0.3169, 0.8117, 0.3169, 0.8117, 0.3196, 0.7763, 0.3882, 0.7809, 0.3855, 0.8163, 0.3884, 0.9351, 0.3884, 0.899, 0.4074, 0.899, 0.4074, 0.899, 0.4074, 0.8636, 0.4264, 0.8636, 0.4264, 0.899, 0.3124, 0.9189, 0.3124, 0.8991, 0.3314, 0.8991, 0.3505, 0.9439, 0.3504, 0.8991, 0.3694, 0.8991, 0.3314, 0.8991, 0.3314, 0.8636, 0.3504, 0.8636, 0.3504, 0.8991, 0.3694, 0.8991, 0.3694, 0.8636, 0.3884, 0.8636, 0.3884, 0.899, 0.3314, 0.8636, 0.3314, 0.8281, 0.3504, 0.8281, 0.3504, 0.8636, 0.3694, 0.8636, 0.3694, 0.8281, 0.3884, 0.8281, 0.3884, 0.8636, 0.2592, 0.943, 0.3367, 0.943, 0.3367, 0.9792, 0.2592, 0.9792, 0.3367, 0.943, 0.4781, 0.943, 0.4781, 0.9792, 0.3367, 0.9792, 0.2592, 0.7982, 0.3367, 0.7982, 0.3367, 0.8344, 0.2592, 0.8344, 0.2592, 0.8706, 0.3367, 0.8706, 0.3367, 0.9068, 0.2592, 0.9068, 0.3367, 0.7982, 0.4781, 0.7982, 0.4781, 0.8344, 0.3367, 0.8344, 0.3367, 0.8706, 0.4781, 0.8706, 0.4781, 0.9068, 0.3367, 0.9068, 0.3152, 0.9878, 0.3158, 0.775, 0.3474, 0.775, 0.3488, 0.9878, 0.3824, 0.9877, 0.3789, 0.775, 0.4105, 0.7749, 0.416, 0.9877, 0.3399, 0.9394, 0.3491, 0.8539, 0.3582, 0.8254, 0.3578, 0.9394, 0.3772, 0.8254, 0.3962, 0.8254, 0.3935, 0.9394, 0.3756, 0.9394, 0.3832, 0.8151, 0.4073, 0.8115, 0.4073, 0.8565, 0.3832, 0.8565, 0.3343, 0.9843, 0.3356, 0.9851, 0.2633, 0.9396, 0.2814, 0.9076, 0.3908, 0.8912, 0.3953, 0.8458, 0.4193, 0.8905, 0.4191, 0.7592, 0.3044, 0.8979, 0.3285, 0.8979, 0.3285, 0.98, 0.3044, 0.98, 0.3285, 0.8574, 0.3526, 0.8529, 0.3526, 0.8979, 0.3405, 0.8979, 0.3285, 0.8979, 0.4628, 0.8163, 0.4623, 0.8177, 0.4631, 0.9884, 0.4263, 0.9238, 0.5081, 0.7513, 0.7456, 0.7567, 0.7466, 0.9848, 0.7521, 0.9945, 0.5048, 0.993, 0.506, 0.7517, 0.5078, 0.7553, 0.7473, 0.7552, 0.5136, 0.9459, 0.5084, 0.8622, 0.6284, 0.7578, 0.7495, 0.873, 0.635, 0.9995, 0.4629, 0.8157, 0.4628, 0.8163, 0.4263, 0.9238, 0.4078, 0.8916, 0.2803, 0.8979, 0.3044, 0.8979, 0.3044, 0.98, 0.2803, 0.98, 0.3582, 0.8254, 0.3772, 0.8254, 0.3756, 0.9394, 0.3578, 0.9394, 0.3488, 0.9878, 0.3474, 0.775, 0.3789, 0.775, 0.3824, 0.9877, 0.3367, 0.8344, 0.4781, 0.8344, 0.4781, 0.8706, 0.3367, 0.8706, 0.2592, 0.8344, 0.3367, 0.8344, 0.3367, 0.8706, 0.2592, 0.8706, 0.3504, 0.8636, 0.3504, 0.8281, 0.3694, 0.8281, 0.3694, 0.8636, 0.3504, 0.8991, 0.3504, 0.8636, 0.3694, 0.8636, 0.3694, 0.8991, 0.3803, 0.891, 0.3803, 0.9243, 0.3625, 0.9244, 0.3624, 0.891, 0.3802, 0.8576, 0.3803, 0.891, 0.3624, 0.891, 0.3624, 0.8576, 0.3802, 0.8242, 0.3802, 0.8576, 0.3624, 0.8576, 0.3623, 0.8243, 0.3305, 0.982, 0.333, 0.9836, 0.2995, 0.8756, 0.3356, 0.8115, 0.4631, 0.8151, 0.4629, 0.8157, 0.4078, 0.8916, 0.3894, 0.8595, 0.3367, 0.9068, 0.4781, 0.9068, 0.4781, 0.943, 0.3367, 0.943, 0.2592, 0.9068, 0.3367, 0.9068, 0.3367, 0.943, 0.2592, 0.943, 0.3884, 0.899, 0.3884, 0.8636, 0.4074, 0.8636, 0.4074, 0.899, 0.416, 0.8909, 0.416, 0.9243, 0.3981, 0.9243, 0.3981, 0.8909, 0.4159, 0.8576, 0.416, 0.8909, 0.3981, 0.8909, 0.3981, 0.8576, 0.4214, 0.8242, 0.4159, 0.8576, 0.3981, 0.8576, 0.398, 0.8242, 0.3884, 0.8636, 0.3884, 0.8281, 0.4074, 0.8281, 0.4074, 0.8636, 0.416, 0.9877, 0.4105, 0.7749, 0.442, 0.7749, 0.4496, 0.9876, 0.3962, 0.8254, 0.4044, 0.8539, 0.4114, 0.9394, 0.3935, 0.9394, 0.333, 0.9836, 0.3343, 0.9843, 0.2814, 0.9076, 0.2995, 0.8756, 0.3221, 0.9394, 0.3401, 0.8824, 0.3491, 0.8539, 0.3399, 0.9394, 0.2816, 0.9879, 0.2842, 0.7751, 0.3158, 0.775, 0.3152, 0.9878, 0.3367, 0.762, 0.4781, 0.762, 0.4781, 0.7982, 0.3367, 0.7982, 0.2592, 0.762, 0.3367, 0.762, 0.3367, 0.7982, 0.2592, 0.7982, 0.3124, 0.8636, 0.3124, 0.8281, 0.3314, 0.8281, 0.3314, 0.8636, 0.3124, 0.8991, 0.3124, 0.8636, 0.3314, 0.8636, 0.3314, 0.8991, 0.3445, 0.8577, 0.3446, 0.891, 0.3267, 0.891, 0.3267, 0.8577, 0.3445, 0.8243, 0.3445, 0.8577, 0.3267, 0.8577, 0.3267, 0.8243, 0.3446, 0.891, 0.3446, 0.9244, 0.3268, 0.9244, 0.3267, 0.891, 0.1316, 0.7603, 0.006109, 0.7589, 0.1218, 0.9868, 0.3526, 0.8979, 0.3526, 0.8529, 0.3766, 0.8574, 0.3791, 0.8979, 0.3044, 0.8979, 0.3044, 0.8529, 0.3285, 0.8574, 0.3285, 0.8979, 0.3228, 0.8905, 0.3471, 0.8458, 0.3532, 0.8914, 0.3222, 0.8914, 0.3225, 0.8909, 0.4074, 0.899, 0.4264, 0.899, 0.4264, 0.9351, 0.3314, 0.8991, 0.3504, 0.8991, 0.3505, 0.9439, 0.3694, 0.8991, 0.3884, 0.899, 0.3884, 0.9351, 0.1297, 0.7603, 0.2304, 0.7717, 0.1209, 0.9878, 0.0083, 0.7556, 0.1276, 0.7584, 0.1209, 0.9885, 0.114, 0.7559, 0.2449, 0.7581, 0.1209, 0.9909, 0.1163, 0.754, 0.2472, 0.7556, 0.1247, 0.9891, 0.1328, 0.7549, 0.005462, 0.7568, 0.1242, 0.9918])
me_cube_003.materials.append(mat_wood)
me_cube_003.use_remesh_preserve_volume = False
me_cube_003.use_remesh_preserve_attributes = False
me_cube_003.use_mirror_vertex_groups = False
me_cube_003.update()

# ---- objects
ob_vinyl_player = bpy.data.objects.new('Vinyl Player', None)
ob_box = bpy.data.objects.new('Box', me_cube_001)
ob_cube = bpy.data.objects.new('Cube', me_cube_002)
ob_handle = bpy.data.objects.new('Handle', me_cylinder_001)
ob_playerbox = bpy.data.objects.new('PlayerBox', me_cube)
ob_vinyl = bpy.data.objects.new('Vinyl', me_cylinder)
ob_vinyl_lid = bpy.data.objects.new('Vinyl Lid', me_cube_003)

# ---- transforms, parenting, visibility, modifiers, constraints
ob_vinyl_player.location = (0.0, 0.0, 0.0)
ob_vinyl_player.empty_image_offset = (0.0, 0.0)
ob_vinyl_player.lineart.crease_threshold = 0.0
ob_box.parent = ob_vinyl_player
ob_box.location = (-0.2629, 0.7822, 0.4149)
ob_box.rotation_euler = (0.0008598, 0.04598, -0.9332)
ob_box.scale = (0.1328, 0.0864, 0.04851)
ob_box.lineart.crease_threshold = 0.0
ob_cube.parent = ob_box
ob_cube.matrix_parent_inverse = Matrix(((4.477, -6.044, -0.3461, 6.049), (9.301, 6.889, 0.009941, -2.948), (0.5497, -0.7719, 20.59, -7.797), (0.0, 0.0, 0.0, 1.0)))
ob_cube.location = (0.08979, 0.3124, 0.3962)
ob_cube.rotation_euler = (0.0006121, 0.04598, -0.9386)
ob_cube.scale = (0.08435, 0.06538, 0.007756)
ob_cube.lineart.crease_threshold = 0.0
ob_handle.parent = ob_box
ob_handle.matrix_parent_inverse = Matrix(((4.327, -6.163, 0.0, 5.96), (9.472, 6.651, 0.0, -2.798), (4.933e-07, -9.865e-07, 20.61, -8.276), (0.0, 0.0, 0.0, 1.0)))
ob_handle.location = (-0.08501, 0.5418, 0.4014)
ob_handle.rotation_euler = (0.9586, 1.571, 0.0)
ob_handle.scale = (0.02031, 0.02828, 0.347)
ob_handle.lineart.crease_threshold = 0.0
ob_playerbox.parent = ob_vinyl_player
ob_playerbox.location = (0.0, 0.0, 0.0)
ob_playerbox.scale = (1.0, 1.0, 0.2886)
ob_playerbox.lock_rotations_4d = False
ob_playerbox.empty_display_type = 'ARROWS'
ob_playerbox.lineart.crease_threshold = 0.0
ob_vinyl.parent = ob_vinyl_player
ob_vinyl.location = (0.2914, -0.1236, 0.3369)
ob_vinyl.scale = (0.8293, 0.8293, 0.006394)
ob_vinyl.lineart.crease_threshold = 0.0
ob_vinyl_lid.parent = ob_vinyl_player
ob_vinyl_lid.location = (-0.09345, 0.0, 0.8261)
ob_vinyl_lid.rotation_euler = (0.0, -0.5347, 0.0)
ob_vinyl_lid.scale = (1.0, 1.0, 0.04572)
ob_vinyl_lid.lock_rotations_4d = False
ob_vinyl_lid.empty_display_type = 'ARROWS'
ob_vinyl_lid.lineart.crease_threshold = 0.0

# ---- collection membership
col_collection_1.objects.link(ob_vinyl_player)
col_collection_1.objects.link(ob_box)
col_collection_1.objects.link(ob_cube)
col_collection_1.objects.link(ob_handle)
col_collection_1.objects.link(ob_playerbox)
col_collection_1.objects.link(ob_vinyl)
col_collection_1.objects.link(ob_vinyl_lid)

# ---- scene / render settings (as saved in the file)
scene.frame_start = 1; scene.frame_end = 250; scene.frame_set(1)
scene.render.engine = 'BLENDER_EEVEE_NEXT'
scene.render.resolution_percentage = 50
scene.render.dither_intensity = 0.0
scene.cycles.use_denoising = False
scene.cycles.samples = 128
scene.cycles.sampling_pattern = 'TABULATED_SOBOL'
scene.cycles.light_sampling_threshold = 0.0
scene.cycles.use_adaptive_sampling = False
scene.cycles.use_light_tree = False
scene.cycles.blur_glossy = 0.0
scene.cycles.sample_clamp_indirect = 0.0
scene.view_settings.view_transform = 'Standard'
bpy.context.view_layer.update()

# ---- added for rendering (the .blend has no active camera and no usable light): camera, sun
cam_auto = bpy.data.cameras.new('AutoCamera')
cam_auto.lens = 50.0
cam_auto.sensor_width = 36.0
cam_auto.clip_end = 1000.0
ob_auto_camera = bpy.data.objects.new('AutoCamera', cam_auto)
scene.collection.objects.link(ob_auto_camera)
ob_auto_camera.location = (3.42088, -3.93771, 3.16397)
ob_auto_camera.rotation_euler = (1.09748, -7.21219e-08, 0.694738)
scene.camera = ob_auto_camera
light_auto_sun = bpy.data.lights.new('AutoSun', 'SUN')
light_auto_sun.energy = 3.0
light_auto_sun.angle = 0.0523599
ob_auto_sun = bpy.data.objects.new('AutoSun', light_auto_sun)
scene.collection.objects.link(ob_auto_sun)
ob_auto_sun.rotation_euler = (0.872665, 0.174533, 0.523599)
bpy.context.view_layer.update()
